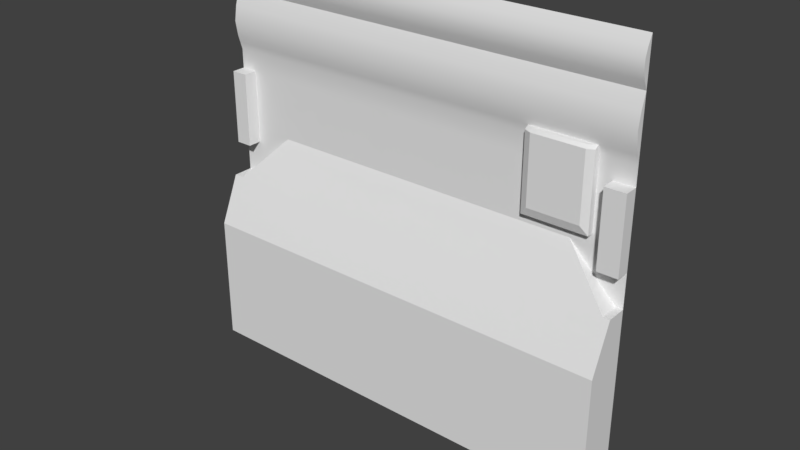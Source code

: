 # Source: maint2_7.blend  (saved by Blender 2.78.0; exported with 4.5.12 LTS)
import bpy
from mathutils import Matrix  # noqa: F401  (used for matrix-valued properties, if any)

bpy.ops.wm.read_factory_settings(use_empty=True)
scene = bpy.context.scene
scene.name = 'Scene'

# ---- collections
col_collection_1 = bpy.data.collections.new('Collection 1'); scene.collection.children.link(col_collection_1)

# ---- materials (node trees are filled in below, after node groups)
mat_maint2_1b = bpy.data.materials.new('maint2_1b')
mat_maint2_1b.alpha_threshold = 0.0
mat_maint2_1b.use_transparent_shadow = False
mat_maint2_1b.roughness = 0.5

# ---- material node trees

# ---- world
world_world = bpy.data.worlds.new('World'); scene.world = world_world
world_world.color = (0.05088, 0.05088, 0.05088)
world_world.use_sun_shadow = False
world_world.sun_shadow_jitter_overblur = 0.0
world_world.cycles.sampling_method = 'MANUAL'

# ---- meshes
me_maint2_8 = bpy.data.meshes.new('maint2_8')
me_maint2_8.from_pydata([(-0.5201, 1.246, 0.1199), (-0.5201, 1.28, 0.3128), (-0.5201, 1.28, 0.5399), (-0.5201, 1.28, 0.2398), (-0.5201, 1.28, 0.4997), (-0.5201, 1.28, 0.4798), (-0.5201, 1.28, 0.1998), (-0.5201, 1.28, 0.4401), (-0.5201, 1.25, 0.13), (-0.5201, 1.28, 0.4118), (-0.5201, 1.28, 0.5597), (0.5202, 1.28, 0.5399), (0.5202, 1.28, 0.4118), (0.5202, 1.28, 0.4798), (0.5202, 1.28, 0.1998), (0.5202, 1.28, 0.5597), (0.5202, 1.246, 0.1199), (0.5202, 1.28, 0.4401), (0.5202, 1.28, 0.4997), (0.5202, 1.28, 0.3128), (0.5202, 1.28, 0.2214), (0.5202, 1.25, 0.13), (-1.2, 1.28, 0.4997), (-1.2, 1.28, 0.4798), (-1.2, 1.28, 0.4401), (-1.2, 1.28, 0.4118), (-1.2, 1.28, 0.3128), (-1.2, 1.28, 0.2398), (-1.2, 1.28, 0.1998), (0.96, 1.28, 0.2398), (0.96, 1.28, 0.1998), (0.96, 1.28, 0.2214), (-1.28, 1.28, -1.28), (-1.28, 1.24, 1.176), (-1.28, 1.24, 0.412), (-1.28, 1.255, 0.4999), (-1.28, 1.28, 0.5859), (-1.28, 1.24, 0.8468), (-1.28, 1.28, 0.1302), (-1.28, 1.255, 0.2216), (-1.28, 1.24, 0.313), (-1.28, 1.28, -1.212), (-1.28, 1.16, -0.07996), (-1.28, 1.251, 0.48), (-1.28, 1.261, 0.2), (-1.28, 1.245, 0.4404), (-1.28, 1.252, 0.2401), (-1.28, 1.266, 0.5401), (-1.28, 1.2, 0.3128), (-1.28, 1.2, 0.4118), (-1.28, 1.2, 0.4798), (-1.28, 1.2, 0.4997), (-1.28, 1.2, 0.13), (-1.28, 1.2, 0.2398), (-1.28, 1.28, -0.4405), (-1.28, 1.28, -0.5335), (-1.28, 1.28, -0.6192), (-1.28, 1.28, -0.7049), (-1.28, 1.28, -0.7906), (-1.28, 1.28, -0.8764), (-1.28, 1.28, -0.9621), (-1.28, 1.28, -1.048), (-1.28, 1.04, -0.9962), (-1.28, 1.04, -0.9344), (-1.28, 1.04, -0.8726), (-1.28, 1.04, -0.8108), (-1.28, 1.04, -0.6871), (1.28, 1.212, -0.599), (1.28, 1.206, -0.6765), (1.28, 1.206, -0.74), (-1.28, 1.206, -0.74), (-1.28, 1.206, -0.6765), (-1.28, 1.206, -0.6076), (1.28, 1.04, -0.6201), (1.28, 1.04, -0.6871), (1.28, 1.04, -0.9962), (1.28, 1.28, -1.048), (1.28, 1.28, -0.9621), (1.28, 1.28, -0.8764), (1.28, 1.28, -0.7906), (1.28, 1.28, -0.7049), (1.28, 1.28, -0.6192), (1.28, 1.28, -0.5335), (1.28, 1.28, -0.4405), (1.28, 1.2, 0.1998), (1.28, 1.2, 0.13), (1.28, 1.2, 0.4798), (1.28, 1.2, 0.4118), (1.28, 1.266, 0.5401), (1.28, 1.28, 0.5599), (1.28, 1.252, 0.2401), (1.28, 1.245, 0.4404), (1.28, 1.261, 0.2), (1.28, 1.251, 0.48), (1.28, 1.04, -0.36), (1.28, 1.16, -0.07996), (1.28, 1.28, -1.133), (1.28, 1.28, -1.212), (1.28, 1.24, 0.313), (1.28, 1.255, 0.2216), (1.28, 1.28, 0.1302), (-1.28, 1.28, 0.1201), (-1.28, 1.28, 0.03884), (1.28, 1.254, 0.9337), (1.28, 1.254, 0.7598), (1.28, 1.28, 0.6729), (1.28, 1.255, 0.4999), (1.28, 1.24, 0.412), (1.28, 1.255, 1.228), (1.28, 1.24, 1.124), (1.28, 1.255, 1.073), (1.28, 1.28, 1.021), (1.28, 1.28, 1.28), (1.28, 1.28, -1.28), (-0.5201, 1.24, 0.8468), (-0.5201, 1.04, -0.8108), (-0.5201, 1.048, -0.3406), (-0.5201, 1.24, 1.176), (-0.5201, 1.254, 0.7598), (-0.5201, 1.28, -1.133), (-0.5201, 1.04, -0.8726), (-0.5201, 1.04, -0.36), (-0.5201, 1.24, 1.124), (-0.5201, 1.28, 0.6729), (-0.5201, 1.28, -1.212), (-0.5201, 1.04, -0.9344), (-0.5201, 1.04, -0.6201), (-0.5201, 1.211, 0.03884), (-0.5201, 1.255, 1.073), (-0.5201, 1.28, 1.021), (-0.5201, 1.28, -1.28), (-0.5201, 1.04, -0.9962), (-0.5201, 1.04, -0.6871), (-0.5201, 1.172, -0.05255), (-0.5201, 1.28, 1.28), (-0.5201, 1.254, 0.9337), (-0.5201, 1.04, -1.058), (-0.5201, 1.04, -0.7489), (-0.5201, 1.16, -0.07996), (-0.5201, 1.255, 1.228), (0.5202, 1.255, 1.073), (0.5202, 1.28, -1.212), (0.5202, 1.172, -0.05255), (0.5202, 1.254, 0.7598), (0.5202, 1.255, 1.228), (0.5202, 1.048, -0.3406), (0.5202, 1.04, -1.058), (0.5202, 1.24, 1.124), (0.5202, 1.28, -1.28), (0.5202, 1.211, 0.03884), (0.5202, 1.16, -0.07996), (0.5202, 1.24, 0.8468), (0.5202, 1.28, 1.28), (0.5202, 1.254, 0.9337), (0.5202, 1.28, 0.6729), (0.5202, 1.04, -0.36), (0.5202, 1.24, 1.176), (0.5202, 1.04, -1.12), (-1.2, 1.2, 0.5597), (-1.2, 1.2, 0.5399), (-1.2, 1.2, 0.4997), (-1.2, 1.2, 0.4798), (-1.2, 1.2, 0.4401), (-1.2, 1.2, 0.4118), (-1.2, 1.2, 0.3128), (-1.2, 1.2, 0.2398), (-1.2, 1.2, 0.2214), (-1.2, 1.2, 0.1998), (-1.2, 1.2, 0.13), (-1.2, 1.16, -0.07996), (-1.2, 1.048, -0.3406), (-1.2, 1.04, -0.36), (-1.2, 1.04, -0.6201), (-1.2, 1.04, -0.6871), (-1.2, 1.04, -0.7489), (-1.2, 1.04, -0.8108), (-1.2, 1.04, -0.8726), (-1.2, 1.04, -0.9344), (-1.2, 1.04, -0.9962), (-1.2, 1.04, -1.058), (-1.2, 1.04, -1.12), (-1.2, 1.28, -1.133), (-1.2, 1.28, -1.212), (-1.2, 1.28, -1.28), (1.16, 1.2, 0.3128), (1.16, 1.2, 0.1998), (0.96, 1.25, 0.13), (0.96, 1.048, -0.3406), (0.96, 1.172, -0.05255), (0.96, 1.28, -1.212), (0.96, 1.04, -1.058), (0.96, 1.16, -0.07996), (0.96, 1.28, -1.28), (0.96, 1.04, -0.36), (0.96, 1.211, 0.03884), (0.96, 1.28, 0.6729), (0.96, 1.255, 1.228), (0.96, 1.255, 1.073), (0.96, 1.254, 0.9337), (0.96, 1.24, 1.124), (0.96, 1.254, 0.7598), (0.96, 1.24, 1.176), (0.96, 1.28, 1.28), (0.96, 1.24, 0.8468), (-1.2, 1.255, 1.073), (-1.2, 1.28, 1.28), (-1.2, 1.28, 0.6729), (-1.2, 1.255, 1.228), (-1.2, 1.254, 0.9337), (-1.2, 1.254, 0.7598), (-1.2, 1.24, 1.176), (-1.2, 1.24, 1.124), (-1.2, 1.24, 0.8468), (-1.28, 1.28, -0.3571), (-1.28, 1.207, -0.5464), (-0.5201, 1.04, -0.5599), (0.5202, 1.04, -0.5599), (-1.2, 1.04, -0.5599), (-1.28, 1.276, -1.023), (-1.28, 1.04, -1.04), (1.28, 1.276, -1.023), (1.28, 1.04, -1.04), (-0.5201, 1.04, -1.04), (0.5202, 1.04, -1.04), (-1.2, 1.04, -1.04), (1.16, 1.28, 0.5399), (1.16, 1.28, 0.4118), (1.16, 1.28, 0.4798), (1.16, 1.28, 0.2398), (1.16, 1.28, 0.1998), (1.16, 1.28, 0.5597), (1.16, 1.28, 0.4401), (1.16, 1.28, 0.4997), (1.16, 1.28, 0.3128), (1.16, 1.2, 0.13), (1.16, 1.048, -0.3406), (1.16, 1.172, -0.05255), (1.16, 1.28, -1.212), (1.16, 1.04, -1.058), (1.16, 1.04, -0.8726), (1.16, 1.04, -0.9344), (1.16, 1.04, -1.12), (1.16, 1.16, -0.07996), (1.16, 1.28, -1.28), (1.16, 1.04, -0.8108), (1.16, 1.04, -0.36), (-1.195, 1.28, -0.05255), (1.16, 1.28, -1.133), (1.16, 1.28, 0.5598), (1.16, 1.246, 0.12), (1.16, 1.04, -0.5599), (-0.07554, 1.246, 0.1199), (-0.07554, 1.28, 0.3128), (-0.07554, 1.28, 0.5399), (-0.07554, 1.28, 0.4997), (-0.07554, 1.28, 0.4798), (-0.07554, 1.28, 0.1998), (-0.07554, 1.28, 0.4401), (-0.07554, 1.25, 0.13), (-0.07554, 1.28, 0.4118), (-0.07554, 1.28, 0.5597), (-0.07554, 1.04, -1.12), (-0.07554, 1.048, -0.3406), (-0.07554, 1.04, -0.36), (-0.07554, 1.28, -1.212), (-0.07554, 1.04, -0.9344), (-0.07554, 1.04, -0.6201), (-0.07554, 1.211, 0.03884), (-0.07554, 1.28, -1.28), (-0.07554, 1.04, -0.6871), (-0.07554, 1.172, -0.05255), (-0.07554, 1.04, -1.058), (-0.07554, 1.16, -0.07996), (-0.07554, 1.04, -1.04), (0.3801, 1.04, -1.04), (0.3801, 1.246, 0.1199), (0.3801, 1.28, 0.3128), (0.3801, 1.28, 0.5399), (0.3801, 1.28, 0.2398), (0.3801, 1.28, 0.4997), (0.3801, 1.28, 0.4798), (0.3801, 1.28, 0.1998), (0.3801, 1.28, 0.4401), (0.3801, 1.25, 0.13), (0.3801, 1.28, 0.4118), (0.3801, 1.28, 0.5597), (0.3801, 1.04, -1.12), (0.3801, 1.048, -0.3406), (0.3801, 1.28, -1.133), (0.3801, 1.04, -0.36), (0.3801, 1.28, -1.212), (0.3801, 1.211, 0.03884), (0.3801, 1.28, -1.28), (0.3801, 1.172, -0.05255), (0.3801, 1.04, -1.058), (0.3801, 1.16, -0.07996), (0.96, 1.04, -0.8108), (0.5202, 1.04, -0.8108), (0.96, 1.04, -0.9344), (0.5202, 1.04, -0.9344), (0.96, 1.04, -0.6201), (0.5202, 1.04, -0.6201), (0.96, 1.04, -0.7489), (0.5202, 1.04, -0.7489), (0.96, 1.04, -0.8726), (0.5202, 1.04, -0.8726), (0.96, 1.04, -0.9962), (0.5202, 1.04, -0.9962), (0.96, 1.04, -0.6871), (0.5202, 1.04, -0.6871), (1.16, 1.04, -0.9962), (1.16, 1.04, -0.7489), (1.16, 1.04, -0.6871), (1.16, 1.04, -0.6201), (0.96, 1.04, -0.5599), (0.3801, 1.04, -0.5599), (0.96, 1.04, -1.04), (1.16, 1.04, -1.04), (0.3801, 1.04, -0.8108), (-0.07554, 1.04, -0.8108), (0.3801, 1.04, -0.8726), (-0.07554, 1.04, -0.8726), (0.3801, 1.04, -0.9344), (0.3801, 1.04, -0.6201), (0.3801, 1.04, -0.9962), (-0.07554, 1.04, -0.9962), (0.3801, 1.04, -0.6871), (0.3801, 1.04, -0.7489), (-0.07554, 1.04, -0.7489), (-0.07554, 1.04, -0.5599), (0.256, 1.246, 0.1199), (0.256, 1.28, 0.3128), (0.256, 1.28, 0.5399), (0.256, 1.28, 0.2398), (0.256, 1.28, 0.4997), (0.256, 1.28, 0.4798), (0.256, 1.28, 0.1998), (0.256, 1.28, 0.4401), (0.256, 1.25, 0.13), (0.256, 1.28, 0.4118), (0.256, 1.28, 0.5597), (0.256, 1.04, -1.12), (0.256, 1.048, -0.3406), (0.256, 1.28, -1.133), (0.256, 1.04, -0.36), (0.256, 1.28, -1.212), (0.256, 1.211, 0.03884), (0.256, 1.28, -1.28), (0.256, 1.172, -0.05255), (0.256, 1.04, -1.058), (0.256, 1.16, -0.07996), (0.256, 1.04, -1.04), (0.256, 1.04, -0.8108), (0.256, 1.04, -0.8726), (0.256, 1.04, -0.9344), (0.256, 1.04, -0.6201), (0.256, 1.04, -0.9962), (0.256, 1.04, -0.6871), (0.256, 1.04, -0.7489), (0.256, 1.04, -0.5599), (0.256, 1.28, 1.28), (0.256, 1.255, 1.228), (0.256, 1.254, 0.7598), (0.256, 1.255, 1.073), (0.256, 1.24, 1.176), (0.256, 1.24, 1.124), (0.256, 1.254, 0.9337), (0.256, 1.28, 0.6729), (0.256, 1.24, 0.8468), (-1.28, 1.126, -0.1604), (1.28, 1.257, -0.6565), (1.28, 1.259, -0.4894), (1.28, 1.255, -1.129), (1.28, 1.257, -0.5776), (-1.28, 1.257, -0.4921), (-1.28, 1.257, -0.5776), (-1.28, 1.257, -0.6565), (-1.28, 1.255, -1.129), (-0.5201, 1.126, -0.1604), (-0.5201, 1.255, -1.129), (0.5202, 1.126, -0.1604), (0.5202, 1.255, -1.129), (-1.2, 1.255, -1.129), (-1.2, 1.126, -0.1604), (0.96, 1.126, -0.1604), (0.96, 1.255, -1.129), (1.28, 1.255, -0.9726), (1.28, 1.255, -0.8159), (1.28, 1.255, -1.051), (1.28, 1.255, -0.8943), (1.28, 1.255, -0.7376), (-1.28, 1.255, -0.7376), (-1.28, 1.255, -0.8159), (-1.28, 1.255, -0.8943), (-1.28, 1.255, -0.9726), (-1.28, 1.255, -1.051), (-1.28, 1.258, -0.4155), (-1.28, 1.253, -1.028), (1.28, 1.253, -1.028), (1.16, 1.255, -1.129), (1.16, 1.126, -0.1604), (-0.07554, 1.255, -1.129), (-0.07554, 1.126, -0.1604), (0.3801, 1.255, -1.129), (0.3801, 1.126, -0.1604), (0.256, 1.126, -0.1604), (0.256, 1.255, -1.129), (-1.28, 1.143, -0.1202), (1.28, 1.269, -0.6379), (1.28, 1.269, -0.465), (1.28, 1.269, -0.5556), (-1.28, 1.269, -0.4663), (-1.28, 1.269, -0.5556), (-1.28, 1.269, -0.6379), (-0.5201, 1.268, -1.131), (0.5202, 1.268, -1.131), (-1.2, 1.268, -1.131), (0.96, 1.268, -1.131), (1.28, 1.268, -0.9673), (1.28, 1.268, -0.8033), (1.28, 1.268, -1.049), (1.28, 1.268, -0.8853), (1.28, 1.268, -0.7213), (-1.28, 1.268, -0.7213), (-1.28, 1.268, -0.8033), (-1.28, 1.268, -0.8853), (-1.28, 1.268, -0.9673), (-1.28, 1.268, -1.049), (-1.28, 1.269, -0.3863), (-1.28, 1.264, -1.026), (1.16, 1.268, -1.131), (-0.07554, 1.268, -1.131), (0.3801, 1.268, -1.131), (0.256, 1.268, -1.131), (-1.28, 1.268, -1.131), (-0.5201, 1.143, -0.1202), (0.5202, 1.143, -0.1202), (-1.2, 1.143, -0.1202), (0.96, 1.143, -0.1202), (1.28, 1.264, -1.026), (1.16, 1.143, -0.1202), (-0.07554, 1.143, -0.1202), (0.3801, 1.143, -0.1202), (0.256, 1.143, -0.1202), (1.28, 1.266, 0.72), (-0.5201, 1.266, 0.72), (0.5202, 1.266, 0.72), (0.96, 1.266, 0.72), (-1.2, 1.266, 0.72), (0.256, 1.266, 0.72), (-0.07554, 1.24, 1.124), (-0.07554, 1.255, 1.228), (-0.07554, 1.255, 1.073), (-0.07554, 1.254, 0.7598), (-0.07554, 1.266, 0.72), (-0.07554, 1.24, 1.176), (-0.07554, 1.24, 0.8468), (-0.07554, 1.28, 0.6729), (-0.07554, 1.254, 0.9337), (-0.07554, 1.28, 1.28), (-1.183, 1.28, 0.13), (-1.183, 1.28, 0.1998), (-1.183, 1.28, 0.2214), (-1.183, 1.28, 0.4401), (-1.183, 1.28, 0.4997), (-1.183, 1.28, 0.5399), (-1.183, 1.2, 0.13), (-1.183, 1.2, 0.1199), (-1.183, 1.2, 0.1998), (-1.183, 1.2, 0.4118), (-1.183, 1.2, 0.4997), (1.042, 1.28, 0.2398), (1.042, 1.28, 0.1998), (1.042, 1.28, 0.2214), (-1.103, 1.28, 0.03884), (1.042, 1.048, -0.3406), (1.042, 1.172, -0.05255), (1.042, 1.28, -1.212), (1.042, 1.04, -1.058), (1.042, 1.16, -0.07996), (1.042, 1.28, -1.28), (1.042, 1.04, -0.36), (1.042, 1.211, 0.03884), (1.042, 1.28, -1.133), (-1.2, 1.28, 0.13), (1.042, 1.04, -0.5599), (1.042, 1.04, -1.04), (1.042, 1.04, -0.9962), (1.042, 1.04, -0.8726), (1.042, 1.04, -0.9344), (1.042, 1.04, -0.7489), (1.042, 1.04, -0.6871), (1.042, 1.04, -0.6201), (1.042, 1.04, -0.8108), (1.042, 1.126, -0.1604), (1.042, 1.255, -1.129), (1.042, 1.268, -1.131), (1.042, 1.143, -0.1202), (1.081, 1.04, -0.5599), (1.081, 1.04, -1.04), (1.081, 1.126, -0.1604), (1.081, 1.255, -1.129), (1.081, 1.268, -1.131), (1.081, 1.143, -0.1202), (1.081, 1.28, 0.5399), (1.081, 1.28, 0.4118), (1.081, 1.28, 0.4798), (1.081, 1.28, 0.2398), (1.081, 1.28, 0.1998), (1.081, 1.28, 0.5597), (1.081, 1.28, 0.4401), (1.081, 1.28, 0.4997), (1.081, 1.28, 0.3128), (1.081, 1.048, -0.3406), (1.081, 1.172, -0.05255), (1.081, 1.28, -1.212), (1.081, 1.04, -1.058), (-1.28, 1.28, -0.05255), (1.081, 1.16, -0.07996), (1.081, 1.28, -1.28), (1.081, 1.04, -0.36), (1.081, 1.211, 0.03884), (1.081, 1.04, -0.9962), (1.081, 1.04, -0.8726), (1.081, 1.04, -0.9344), (1.081, 1.04, -0.7489), (1.081, 1.04, -0.6871), (1.081, 1.04, -0.6201), (1.081, 1.04, -0.8108), (1.16, 1.2, 0.2398), (0.719, 1.28, 0.2214), (-0.6546, 1.28, 0.4118), (-0.6642, 1.28, 0.2398), (-0.7166, 1.28, 0.3128), (-0.7166, 1.28, 0.3506), (-0.7166, 1.28, 0.2837), (0.5202, 1.28, 0.3506), (0.3801, 1.28, 0.3506), (0.256, 1.28, 0.3506), (-0.5201, 1.28, 0.3506), (-0.07554, 1.28, 0.3506), (-0.07554, 1.28, 0.2398), (-0.07554, 1.28, 0.2214), (-0.5201, 1.28, 0.2214), (0.7305, 1.28, 0.2398), (0.5202, 1.28, 0.2398), (-1.2, 1.25, 0.13), (-1.2, 1.28, 0.1199), (-1.2, 1.28, 0.2214), (-1.2, 1.28, 0.5399), (-1.2, 1.28, 0.5597), (1.16, 1.2, 0.5597), (0.96, 1.246, 0.1199), (-1.28, 1.255, 1.228), (-1.28, 1.28, 1.28), (-1.28, 1.254, 0.9337), (-1.28, 1.28, 1.021), (-1.28, 1.255, 1.073), (-1.28, 1.24, 1.124), (-1.28, 1.266, 0.72), (-1.28, 1.254, 0.7598), (-1.28, 1.04, -0.36), (-1.28, 1.048, -0.3406), (-1.28, 1.2, 0.5597), (-1.28, 1.28, 0.5599), (-1.28, 1.2, 0.1199), (-1.28, 1.246, 0.1201), (-1.28, 1.2, 0.1998), (-1.28, 1.2, 0.2214), (-1.28, 1.2, 0.4401), (-1.28, 1.2, 0.5399), (-1.28, 1.04, -1.12), (-1.28, 1.04, -1.058), (-1.28, 1.04, -0.7489), (-1.28, 1.04, -0.6201), (-1.28, 1.04, -0.5646), (1.28, 1.04, -0.7489), (1.28, 1.04, -0.8726), (1.28, 1.04, -0.8108), (1.28, 1.04, -0.9344), (1.28, 1.2, 0.5399), (1.28, 1.2, 0.5597), (1.28, 1.2, 0.4401), (1.28, 1.2, 0.1199), (1.28, 1.2, 0.3128), (1.28, 1.246, 0.1201), (1.28, 1.04, -1.12), (1.28, 1.048, -0.3406), (1.28, 1.2, 0.4997), (1.28, 1.2, 0.2214), (1.28, 1.2, 0.2398), (1.28, 1.04, -0.5599), (1.28, 1.143, -0.1202), (1.28, 1.24, 0.8468), (1.28, 1.28, 0.5859), (1.28, 1.24, 1.176), (1.28, 1.04, -1.058), (-1.2, 1.2, 0.1199), (-1.28, 1.28, -1.133), (-1.2, 1.28, 1.021), (-0.5201, 1.04, -1.12), (-0.07554, 1.28, -1.133), (-0.07554, 1.28, 1.021), (0.96, 1.28, 1.021), (0.5202, 1.28, 1.021), (0.96, 1.28, -1.133), (0.5202, 1.28, -1.133), (0.96, 1.04, -1.12), (1.16, 1.2, 0.4118), (1.042, 1.04, -1.12), (1.16, 1.2, 0.1199), (0.256, 1.28, 0.2214), (0.3801, 1.28, 0.2214), (0.256, 1.28, 1.021), (1.28, 1.268, -1.131), (1.28, 1.126, -0.1604), (-1.28, 1.28, 0.6729), (-1.183, 1.28, 0.1199), (-1.183, 1.28, 0.2398), (-1.183, 1.28, 0.3128), (-1.183, 1.28, 0.4118), (-1.183, 1.28, 0.4798), (-1.183, 1.28, 0.5597), (-1.183, 1.2, 0.2214), (-1.183, 1.2, 0.2398), (-1.183, 1.2, 0.3128), (-1.183, 1.2, 0.4401), (-1.183, 1.2, 0.4798), (-1.183, 1.2, 0.5399), (-1.183, 1.2, 0.5597), (1.081, 1.04, -1.12), (1.081, 1.28, -1.133), (1.16, 1.246, 0.1199), (-0.6422, 1.28, 0.2214), (1.16, 1.2, 0.4798), (1.16, 1.2, 0.4401), (1.16, 1.2, 0.4997), (1.16, 1.2, 0.5399), (1.081, 1.228, 0.07814), (1.212, 1.172, -0.05255), (1.03, 1.25, 0.13), (0.96, 1.28, 0.1996), (1.24, 1.16, -0.07996), (1.16, 1.194, -0.0004516), (1.042, 1.245, 0.1177), (1.04, 1.246, 0.1199), (1.121, 1.211, 0.03884), (-1.022, 1.246, 0.1199), (-1.195, 1.172, -0.05255), (-1.2, 1.17, -0.05782), (-0.9424, 1.28, 0.1998), (-1.012, 1.25, 0.13), (-1.103, 1.211, 0.03884), (-1.222, 1.16, -0.07996), (-1.28, 1.28, -0.07996), (1.28, 1.28, -0.07996), (1.042, 1.28, 0.1998), (0.96, 1.28, 0.1998), (1.28, 1.28, 0.1201), (1.28, 1.28, 0.1302), (1.28, 1.28, -0.05255), (1.28, 1.28, 0.03884), (1.28, 1.28, -0.07996), (1.16, 1.28, 0.03884), (1.081, 1.28, 0.1998), (1.081, 1.28, 0.13), (1.042, 1.28, 0.13), (1.042, 1.28, 0.1199), (1.16, 1.28, 0.1998), (1.16, 1.28, 0.13), (1.081, 1.28, 0.12), (1.042, 1.28, 0.1177), (1.16, 1.28, 0.12), (1.081, 1.28, 0.07814), (1.16, 1.28, 0.1199), (1.212, 1.28, -0.05255), (1.03, 1.28, 0.13), (0.96, 1.28, 0.1996), (1.24, 1.28, -0.07996), (1.16, 1.28, -0.0004516), (1.04, 1.28, 0.1199), (1.121, 1.28, 0.03884), (-1.012, 1.28, 0.13), (-0.9424, 1.28, 0.1998), (-1.2, 1.28, 0.1998), (-1.022, 1.28, 0.1199), (-1.28, 1.28, -0.07996), (-1.28, 1.28, 0.1302), (-1.222, 1.28, -0.07996), (-1.2, 1.28, -0.05782), (1.081, 1.266, 0.72), (1.081, 1.28, 0.6729), (0.6983, 1.28, 0.4401), (0.6983, 1.28, 0.4997), (0.6983, 1.28, 0.4118), (0.6983, 1.28, 0.4798), (0.6983, 1.28, 0.5597), (0.6983, 1.28, 0.6729), (0.6983, 1.28, 0.2398), (0.6983, 1.28, 0.3128), (0.6983, 1.28, 0.3506), (0.6983, 1.28, 0.5399), (0.6983, 1.266, 0.72), (1.042, 1.28, 0.2615), (0.96, 1.28, 0.2615), (1.081, 1.28, 0.2615), (0.744, 1.28, 0.2615), (0.6983, 1.28, 0.2615), (1.042, 1.266, 0.72), (0.7402, 1.266, 0.72), (1.042, 1.22, 0.4118), (0.6983, 1.24, 0.7044), (1.042, 1.22, 0.4798), (1.042, 1.22, 0.7044), (1.042, 1.22, 0.5597), (1.042, 1.22, 0.3128), (0.96, 1.22, 0.3128), (1.042, 1.22, 0.6729), (0.96, 1.24, 0.72), (0.7402, 1.24, 0.72), (1.081, 1.24, 0.5399), (1.042, 1.22, 0.5399), (1.081, 1.24, 0.4798), (1.081, 1.24, 0.4997), (1.042, 1.22, 0.4997), (1.042, 1.22, 0.4401), (1.042, 1.24, 0.2615), (1.081, 1.24, 0.4118), (1.081, 1.24, 0.4401), (1.081, 1.24, 0.3128), (1.081, 1.24, 0.2615), (0.7402, 1.22, 0.375), (0.744, 1.24, 0.2615), (0.776, 1.22, 0.3128), (0.7402, 1.22, 0.7044), (0.7402, 1.22, 0.3506), (1.081, 1.24, 0.5597), (1.081, 1.24, 0.7044), (0.7402, 1.22, 0.4118), (1.042, 1.24, 0.72), (1.081, 1.24, 0.6729), (0.7402, 1.22, 0.4401), (0.6983, 1.24, 0.4401), (0.7402, 1.22, 0.4997), (0.6983, 1.24, 0.4997), (0.6983, 1.24, 0.4118), (0.7402, 1.22, 0.4798), (0.6983, 1.24, 0.4798), (0.7402, 1.22, 0.5597), (0.6983, 1.24, 0.5597), (0.7402, 1.22, 0.6729), (0.6983, 1.24, 0.6729), (0.7402, 1.22, 0.3128), (0.6983, 1.24, 0.3128), (0.7402, 1.22, 0.5399), (0.6983, 1.24, 0.5399), (0.6983, 1.24, 0.3506), (0.6983, 1.24, 0.2615), (0.96, 1.24, 0.2615), (-0.07554, 1.28, 0.1998), (-0.5201, 1.28, 0.1998), (1.16, 1.2, 0.2398), (1.16, 1.2, 0.1998), (-1.2, 1.28, 0.5597), (-1.2, 1.28, 0.5597), (-1.2, 1.28, 0.5399), (1.042, 1.28, 0.1998), (1.042, 1.28, 0.1998), (0.96, 1.28, 0.1998), (0.96, 1.28, 0.1998), (0.96, 1.28, 0.1998), (-1.28, 1.255, 1.228), (-1.28, 1.28, 1.28), (-1.28, 1.254, 0.9337), (-1.28, 1.28, 1.021), (-1.28, 1.28, 1.021), (-1.28, 1.28, 1.021), (-1.28, 1.255, 1.073), (-1.28, 1.24, 1.124), (-1.28, 1.266, 0.72), (-1.28, 1.254, 0.7598), (-1.28, 1.04, -0.36), (-1.28, 1.04, -0.36), (-1.28, 1.048, -0.3406), (-1.28, 1.2, 0.1998), (-1.28, 1.2, 0.2214), (-1.28, 1.04, -0.8108), (-1.28, 1.04, -0.7489), (-1.28, 1.04, -0.5646), (1.28, 1.04, -0.8726), (1.28, 1.04, -0.8108), (1.28, 1.2, 0.5399), (1.28, 1.2, 0.5597), (1.28, 1.2, 0.5597), (1.28, 1.2, 0.4997), (1.28, 1.2, 0.2214), (1.28, 1.2, 0.2398), (1.28, 1.2, 0.3128), (1.28, 1.04, -0.9344), (-1.222, 1.28, -0.07996), (-1.222, 1.28, -0.07996), (-1.28, 1.28, -0.07996), (1.28, 1.04, -1.12), (1.28, 1.04, -1.12), (1.28, 1.04, -1.058), (-1.2, 1.04, -0.36), (-0.07554, 1.04, -0.36), (-0.5201, 1.04, -0.36), (0.96, 1.28, -1.133), (0.5202, 1.28, -1.133), (0.96, 1.04, -0.36), (0.5202, 1.04, -0.36), (-1.2, 1.28, 0.1998), (-1.2, 1.28, 0.1998), (-1.2, 1.28, 0.1998), (-1.2, 1.28, 0.1998), (-1.2, 1.28, 0.1998), (-1.2, 1.28, 0.1998), (-0.5201, 1.28, -1.133), (-1.2, 1.28, -1.133), (-1.222, 1.16, -0.07996), (-1.222, 1.16, -0.07996), (1.16, 1.28, 0.3128), (1.16, 1.28, 0.2398), (1.16, 1.28, 0.1998), (1.16, 1.28, 0.1998), (1.042, 1.04, -1.12), (0.96, 1.04, -1.12), (1.042, 1.04, -0.36), (1.28, 1.04, -0.6201), (1.28, 1.04, -0.5599), (1.28, 1.2, 0.1199), (1.28, 1.2, 0.1199), (1.16, 1.2, 0.1199), (1.16, 1.2, 0.1199), (1.081, 1.28, 0.1998), (1.081, 1.28, 0.1998), (1.081, 1.28, 0.1998), (1.081, 1.28, 0.1998), (1.16, 1.246, 0.12), (1.16, 1.28, 0.5598), (1.16, 1.28, 0.5598), (1.16, 1.2, 0.5597), (1.16, 1.2, 0.5597), (1.16, 1.2, 0.3128), (1.16, 1.2, 0.4118), (1.16, 1.2, 0.4798), (1.16, 1.2, 0.4401), (1.16, 1.2, 0.4997), (1.16, 1.2, 0.13), (1.16, 1.2, 0.5399), (0.256, 1.28, 0.1998), (0.256, 1.04, -0.36), (0.5202, 1.28, 0.1998), (0.3801, 1.28, 0.1998), (0.3801, 1.04, -0.36), (0.3801, 1.04, -1.12), (0.256, 1.04, -1.12), (1.28, 1.048, -0.3406), (1.28, 1.126, -0.1604), (-1.28, 1.28, -1.133), (-1.28, 1.28, -1.133), (-1.28, 1.268, -1.131), (0.7402, 1.266, 0.72), (0.96, 1.266, 0.72), (0.256, 1.28, 1.021), (0.256, 1.28, 1.021), (-0.07554, 1.28, 1.021), (-0.07554, 1.28, 1.021), (-1.183, 1.28, 0.3128), (-1.183, 1.28, 0.2398), (-1.183, 1.28, 0.4118), (-1.183, 1.28, 0.5597), (-1.183, 1.28, 0.5597), (-1.183, 1.28, 0.5399), (-1.183, 1.2, 0.2398), (-1.183, 1.2, 0.2214), (-1.183, 1.2, 0.3128), (-1.183, 1.2, 0.4798), (-1.183, 1.2, 0.4401), (-1.183, 1.2, 0.5597), (-1.183, 1.2, 0.5597), (-1.2, 1.2, 0.5597), (1.081, 1.04, -1.12), (1.081, 1.04, -0.36), (1.042, 1.28, 0.1998), (1.042, 1.28, 0.1998), (0.96, 1.28, 0.1998), (0.96, 1.28, 0.1998), (1.16, 1.04, -0.36), (1.081, 1.28, 0.4997), (1.081, 1.28, 0.5399), (0.96, 1.28, 0.1996), (0.96, 1.28, 0.1996), (0.96, 1.28, 0.1996), (0.96, 1.28, 0.1996), (1.081, 1.28, 0.4798), (1.081, 1.28, 0.4118), (1.081, 1.28, 0.4401), (1.081, 1.28, 0.3128), (1.081, 1.28, 0.2615), (1.081, 1.28, 0.2615), (-1.2, 1.28, 0.1199), (-1.2, 1.28, 0.1199), (-1.2, 1.28, 0.1199), (-1.183, 1.28, 0.1199), (-1.183, 1.28, 0.1199), (-1.2, 1.28, 0.3128), (-1.2, 1.28, 0.2398), (-1.2, 1.28, 0.4118), (-1.2, 1.28, 0.4401), (-1.2, 1.28, 0.4798), (-1.2, 1.28, 0.4997), (-1.28, 1.28, 0.5599), (-1.28, 1.28, 0.5599), (-1.28, 1.2, 0.3128), (-1.28, 1.2, 0.4118), (-1.28, 1.2, 0.2398), (-1.28, 1.2, 0.4798), (-1.28, 1.2, 0.4997), (-1.2, 1.04, -1.12), (-1.28, 1.04, -1.12), (-1.28, 1.04, -1.12), (-1.28, 1.04, -1.04), (-1.28, 1.04, -0.9962), (-1.28, 1.04, -0.9344), (-1.28, 1.04, -0.8726), (1.28, 1.04, -0.6871), (1.28, 1.04, -1.04), (1.28, 1.04, -0.9962), (1.28, 1.2, 0.13), (1.28, 1.2, 0.1998), (1.28, 1.28, 0.5599), (1.28, 1.28, 0.5599), (1.28, 1.266, 0.72), (1.28, 1.254, 0.7598), (1.28, 1.28, 0.6729), (-1.28, 1.255, -1.129), (1.28, 1.254, 0.9337), (1.28, 1.28, 1.021), (1.28, 1.28, 1.021), (1.28, 1.28, 1.021), (1.28, 1.255, 1.228), (1.28, 1.28, 1.28), (1.28, 1.255, 1.073), (1.28, 1.24, 1.124), (-0.5201, 1.28, 1.021), (-0.5201, 1.28, 1.021), (1.042, 1.28, -1.133), (1.16, 1.28, 0.1998), (1.16, 1.28, 0.1998), (1.28, 1.28, -1.133), (1.28, 1.28, -1.133), (1.16, 1.28, -1.133), (1.28, 1.268, -1.131), (1.081, 1.28, -1.133), (0.3801, 1.28, -1.133), (0.256, 1.28, -1.133), (-1.183, 1.28, 0.1998), (-1.183, 1.28, 0.1998), (-1.183, 1.28, 0.13), (-1.183, 1.28, 0.13), (-1.183, 1.28, 0.2214), (-1.183, 1.28, 0.4997), (-1.183, 1.2, 0.13), (-1.183, 1.2, 0.1199), (-1.183, 1.2, 0.1199), (-1.183, 1.2, 0.1998), (-0.9424, 1.28, 0.1998), (-0.9424, 1.28, 0.1998), (-0.9424, 1.28, 0.1998), (-1.2, 1.25, 0.13), (-1.2, 1.25, 0.13), (-1.2, 1.28, 0.2214), (-1.28, 1.24, 1.176), (-1.28, 1.24, 0.8468), (-0.9424, 1.28, 0.1998), (-0.9424, 1.28, 0.1998), (-1.28, 1.143, -0.1202), (-1.28, 1.16, -0.07996), (-1.28, 1.16, -0.07996), (-1.28, 1.2, 0.5597), (-1.28, 1.2, 0.5597), (-1.28, 1.2, 0.1199), (-1.28, 1.2, 0.1199), (-1.28, 1.246, 0.1201), (-1.28, 1.2, 0.13), (-1.28, 1.2, 0.4401), (-1.28, 1.2, 0.5399), (-1.28, 1.04, -1.058), (-1.28, 1.04, -0.6871), (-1.28, 1.04, -0.6201), (1.28, 1.04, -0.7489), (1.28, 1.2, 0.4118), (1.28, 1.2, 0.4401), (1.28, 1.2, 0.4798), (1.28, 1.246, 0.1201), (1.28, 1.255, -1.129), (1.28, 1.04, -0.36), (1.28, 1.04, -0.36), (1.28, 1.143, -0.1202), (1.28, 1.16, -0.07996), (1.28, 1.16, -0.07996), (1.28, 1.24, 0.8468), (1.28, 1.28, 0.5859), (1.28, 1.24, 1.176), (-1.2, 1.2, 0.1199), (-1.2, 1.28, 1.021), (-1.2, 1.28, 1.021), (-0.07554, 1.04, -1.12), (-0.5201, 1.04, -1.12), (-0.07554, 1.28, -1.133), (0.96, 1.28, 1.021), (0.96, 1.28, 1.021), (0.5202, 1.28, 1.021), (0.5202, 1.28, 1.021), (0.5202, 1.04, -1.12), (1.16, 1.04, -1.12), (-1.28, 1.126, -0.1604), (-1.28, 1.28, 0.6729), (-1.183, 1.28, 0.4401), (-1.183, 1.28, 0.4798), (-1.183, 1.2, 0.4118), (-1.183, 1.2, 0.4997), (-1.183, 1.2, 0.5399), (1.28, 1.28, 0.1201), (1.28, 1.28, 0.1201), (1.081, 1.28, 0.5597), (-1.2, 1.28, 0.13), (1.16, 1.28, 0.4118), (1.16, 1.28, 0.5597), (1.16, 1.28, 0.5399), (1.16, 1.28, 0.4401), (1.16, 1.28, 0.4798), (1.16, 1.28, 0.4997), (1.24, 1.16, -0.07996), (1.24, 1.16, -0.07996), (1.04, 1.246, 0.1199), (1.03, 1.25, 0.13), (1.16, 1.194, -0.0004516), (1.121, 1.211, 0.03884), (1.212, 1.172, -0.05255), (1.042, 1.245, 0.1177), (1.081, 1.228, 0.07814), (-1.022, 1.246, 0.1199), (-1.012, 1.25, 0.13), (-1.103, 1.211, 0.03884), (-1.195, 1.172, -0.05255), (-1.2, 1.17, -0.05782), (1.16, 1.28, 0.13), (1.16, 1.28, 0.12), (1.16, 1.28, 0.1199), (1.28, 1.28, -0.07996), (1.24, 1.28, -0.07996), (1.24, 1.28, -0.07996), (1.04, 1.28, 0.1199), (1.03, 1.28, 0.13), (1.16, 1.28, -0.0004516), (1.121, 1.28, 0.03884), (1.212, 1.28, -0.05255), (1.042, 1.28, 0.1177), (1.081, 1.28, 0.07814), (-1.28, 1.28, 0.1201), (-1.28, 1.28, 0.1201), (-1.022, 1.28, 0.1199), (-1.012, 1.28, 0.13), (-1.103, 1.28, 0.03884), (-1.195, 1.28, -0.05255), (-1.2, 1.28, -0.05782), (1.042, 1.266, 0.72), (1.081, 1.266, 0.72), (1.081, 1.266, 0.72), (1.081, 1.266, 0.72), (1.081, 1.28, 0.6729), (0.6983, 1.28, 0.3506), (0.6983, 1.28, 0.4118), (0.6983, 1.28, 0.3128), (0.6983, 1.28, 0.5399), (0.6983, 1.28, 0.5597), (0.6983, 1.28, 0.4401), (0.6983, 1.28, 0.6729), (0.6983, 1.266, 0.72), (0.6983, 1.266, 0.72), (0.6983, 1.266, 0.72), (0.6983, 1.28, 0.4997), (0.6983, 1.28, 0.4798), (0.6983, 1.28, 0.2615), (0.6983, 1.28, 0.2615), (0.744, 1.28, 0.2615), (1.042, 1.28, 0.2615), (0.96, 1.28, 0.2615), (1.081, 1.24, 0.2615), (1.081, 1.24, 0.2615), (1.081, 1.24, 0.2615), (0.6983, 1.24, 0.2615), (0.6983, 1.24, 0.2615), (0.6983, 1.24, 0.2615), (1.042, 1.22, 0.3128), (1.042, 1.22, 0.3128), (0.96, 1.22, 0.3128), (0.7402, 1.24, 0.72), (0.96, 1.24, 0.72), (1.081, 1.24, 0.6729), (1.081, 1.24, 0.7044), (1.081, 1.24, 0.7044), (1.042, 1.22, 0.7044), (1.042, 1.22, 0.7044), (0.7402, 1.22, 0.7044), (0.7402, 1.22, 0.7044), (1.042, 1.22, 0.6729), (1.042, 1.22, 0.5399), (1.042, 1.22, 0.5597), (1.042, 1.22, 0.4997), (1.042, 1.22, 0.4798), (1.042, 1.22, 0.4118), (1.042, 1.22, 0.4401), (1.081, 1.24, 0.4997), (1.081, 1.24, 0.5399), (1.081, 1.24, 0.4798), (1.081, 1.24, 0.4118), (1.081, 1.24, 0.4401), (1.081, 1.24, 0.3128), (0.6983, 1.24, 0.7044), (0.6983, 1.24, 0.7044), (1.042, 1.24, 0.72), (0.6983, 1.24, 0.6729), (1.081, 1.24, 0.5597), (0.776, 1.22, 0.3128), (0.6983, 1.24, 0.3506), (0.6983, 1.24, 0.4118), (0.6983, 1.24, 0.3128), (0.6983, 1.24, 0.5399), (0.6983, 1.24, 0.5597), (0.6983, 1.24, 0.4401), (0.6983, 1.24, 0.4997), (0.6983, 1.24, 0.4798), (0.744, 1.24, 0.2615), (1.042, 1.24, 0.2615), (0.96, 1.24, 0.2615), (0.7402, 1.22, 0.3128), (0.7402, 1.22, 0.3128), (0.7402, 1.22, 0.6729), (0.7402, 1.22, 0.3506), (0.7402, 1.22, 0.375), (0.7402, 1.22, 0.4118), (0.7402, 1.22, 0.4997), (0.7402, 1.22, 0.5399), (0.7402, 1.22, 0.5597), (0.7402, 1.22, 0.4798), (0.7402, 1.22, 0.4401)], [(1014, 154), (129, 123), (195, 603), (206, 599), (367, 613), (457, 602)], [(763, 765, 2, 10), (765, 912, 4, 2), (912, 23, 5, 4), (23, 910, 7, 5), (910, 25, 531, 9, 7), (25, 26, 533, 534, 531), (26, 27, 532, 535, 533), (27, 973, 633, 532), (973, 815, 968, 760, 543, 633), (902, 566, 101), (284, 12, 17, 282), (275, 16, 21, 283), (282, 17, 13, 280), (283, 21, 853, 854), (280, 13, 18, 279), (281, 14, 20, 612), (279, 18, 11, 277), (612, 20, 545, 278), (277, 11, 15, 285), (278, 545, 19, 276), (276, 19, 536, 537), (16, 552, 186, 21), (545, 698, 1086, 1076, 19), (19, 1076, 1074, 536), (17, 1079, 1085, 13), (12, 1075, 1079, 17), (13, 1085, 1084, 18), (21, 186, 895, 770, 853), (18, 1084, 1077, 11), (14, 768, 31, 530, 20), (11, 1077, 1078, 15), (20, 530, 544, 698, 545), (771, 772, 775, 777, 778, 33), (427, 61, 860, 862), (34, 45, 43, 35, 47, 564, 38, 44, 39, 46, 40), (773, 774, 616, 779, 780, 37), (39, 785, 53, 46), (47, 988, 981, 564), (34, 49, 987, 45), (46, 53, 48, 40), (44, 784, 785, 39), (985, 983, 52, 38), (38, 52, 784, 44), (35, 51, 988, 47), (45, 987, 50, 43), (43, 50, 51, 35), (40, 48, 49, 34), (98, 107, 87, 797), (93, 106, 794, 86), (91, 93, 86, 994), (106, 88, 791, 794), (100, 92, 84, 85), (996, 100, 85, 832), (92, 99, 795, 84), (90, 98, 797, 796), (107, 91, 994, 87), (88, 933, 792, 791), (99, 90, 796, 795), (103, 1003, 104, 444, 936, 939), (98, 90, 99, 92, 100, 1004, 933, 88, 106, 93, 91, 107), (420, 614, 952, 76), (108, 1005, 109, 110, 940, 112), (73, 74, 68, 67), (74, 992, 69, 68), (992, 578, 69), (428, 213, 54, 411), (991, 72, 71, 66), (66, 71, 70, 787), (787, 70, 786), (419, 421, 78, 79), (422, 419, 79, 80), (408, 422, 80, 81), (410, 408, 81, 82), (409, 410, 82, 83), (1000, 409, 83, 1001), (421, 418, 77, 78), (439, 420, 76, 220), (411, 54, 55, 412), (412, 55, 56, 413), (413, 56, 57, 423), (423, 57, 58, 424), (424, 58, 59, 425), (425, 59, 60, 426), (429, 218, 61, 427), (575, 214, 72, 991), (102, 517, 801, 799, 1068, 1067, 1066, 1064, 904, 1063), (383, 170, 116, 378), (170, 805, 121, 116), (217, 172, 126, 215), (172, 173, 132, 126), (173, 174, 137, 132), (174, 175, 115, 137), (175, 176, 120, 115), (176, 177, 125, 120), (177, 178, 131, 125), (224, 179, 136, 222), (179, 180, 1010, 136), (416, 819, 818, 414), (181, 182, 124, 119), (182, 183, 130, 124), (555, 975, 212, 208), (975, 560, 209, 212), (559, 1019, 206, 448), (776, 555, 208, 1007), (554, 553, 207, 205), (553, 974, 210, 207), (974, 558, 211, 210), (558, 557, 204, 211), (941, 944, 197, 1012), (932, 594, 105, 1073, 1027, 841), (289, 811, 145, 287), (292, 148, 141, 290), (139, 451, 459, 134), (442, 436, 150, 295), (290, 141, 809, 288), (135, 458, 868, 947), (123, 206, 763, 10), (295, 150, 142, 293), (403, 381, 1016, 286), (128, 204, 1008, 946), (293, 142, 149, 291), (856, 157, 146, 294), (445, 454, 453, 118), (128, 452, 450, 122), (291, 149, 16, 275), (118, 453, 456, 114), (122, 450, 455, 117), (315, 216, 155, 855), (114, 456, 458, 135), (117, 455, 451, 139), (850, 580, 793, 843), (147, 199, 201, 156), (151, 203, 198, 153), (811, 810, 187, 145), (436, 438, 191, 150), (848, 588, 580, 850), (140, 197, 199, 147), (143, 200, 203, 151), (849, 930, 931, 762), (846, 995, 588, 848), (446, 1081, 863, 864, 200, 143), (216, 314, 193, 155), (845, 993, 582, 847), (847, 582, 995, 846), (157, 827, 190, 146), (154, 367, 340, 285, 15), (144, 196, 202, 152), (153, 198, 1013, 1015), (381, 385, 607, 1016), (844, 584, 993, 845), (140, 363, 865, 604), (148, 192, 189, 141), (141, 189, 808, 809), (142, 188, 194, 149), (761, 590, 584, 844), (842, 581, 89, 840), (156, 201, 196, 144), (150, 191, 188, 142), (149, 194, 552, 16), (41, 32, 183, 182), (861, 41, 182, 181), (434, 598, 819, 416), (989, 921, 180, 179), (219, 989, 179, 224), (63, 62, 178, 177), (64, 63, 177, 176), (65, 64, 176, 175), (573, 65, 175, 174), (990, 573, 174, 173), (574, 990, 173, 172), (788, 574, 172, 217), (783, 781, 805, 170), (369, 783, 170, 383), (814, 972, 1028, 812), (979, 820, 800, 686), (984, 566, 902, 1006), (986, 565, 597, 168), (567, 986, 168, 167), (568, 567, 167, 166), (917, 568, 166, 165), (915, 917, 165, 164), (916, 915, 164, 163), (569, 916, 163, 162), (918, 569, 162, 161), (919, 918, 161, 160), (570, 919, 160, 159), (982, 570, 159, 158), (914, 563, 882, 764), (239, 789, 790, 244), (1038, 645, 1055, 1056), (245, 998, 858, 235), (310, 75, 798, 240), (250, 830, 999, 889), (241, 802, 804, 238), (311, 576, 927, 312), (237, 97, 951, 247), (236, 1041, 1039), (240, 798, 789, 239), (242, 1035, 1041, 236), (839, 585, 831, 833), (440, 592, 95, 1035, 242), (834, 583, 930, 849), (317, 221, 75, 310), (312, 927, 829, 313), (399, 372, 803, 1017), (243, 113, 97, 237), (244, 790, 576, 311), (203, 593, 938, 198), (198, 938, 111, 1013), (864, 1069, 1070, 934, 935, 200), (199, 945, 595, 201), (201, 595, 942, 196), (197, 944, 945, 199), (197, 140, 604, 1012), (200, 935, 593, 203), (196, 942, 943, 202), (208, 135, 947, 1007), (209, 118, 114, 212), (204, 128, 122, 211), (207, 139, 134, 205), (448, 445, 118, 209), (210, 117, 139, 207), (204, 557, 556, 1008), (206, 1019, 36, 913, 763), (212, 114, 135, 208), (211, 122, 117, 210), (882, 880, 873, 764), (313, 829, 830, 250), (782, 788, 217, 171), (171, 217, 215, 807), (561, 562, 214, 575), (407, 980, 213, 428), (238, 804, 221, 317), (62, 219, 224, 178), (146, 190, 316, 223), (294, 146, 223, 274), (178, 224, 222, 131), (426, 60, 218, 429), (418, 439, 220, 77), (516, 238, 317, 499), (519, 243, 237, 515), (501, 399, 1017, 630), (503, 440, 242, 518), (518, 242, 236, 514), (514, 236, 1039, 646, 521), (515, 237, 247, 631), (883, 241, 238, 516), (498, 250, 889, 520), (884, 245, 235, 513), (521, 646, 638), (1027, 1030, 841), (507, 823, 822, 899, 900), (899, 822, 1029, 897), (898, 1032, 1033, 896), (897, 1029, 1032, 898), (896, 1033, 1034, 890), (643, 639, 675, 679), (890, 1034, 1031, 891), (891, 1031, 1030, 1027), (136, 271, 273, 222), (126, 266, 329, 215), (131, 325, 265, 125), (215, 329, 806, 807), (222, 273, 325, 131), (132, 269, 266, 126), (127, 267, 251, 0), (1010, 261, 271, 136), (137, 328, 269, 132), (133, 270, 267, 127), (379, 401, 1009, 600), (115, 319, 328, 137), (138, 272, 270, 133), (124, 264, 1011, 119), (120, 321, 319, 115), (435, 441, 272, 138), (130, 268, 264, 124), (125, 265, 321, 120), (121, 263, 262, 116), (1, 252, 540, 539), (3, 541, 252, 1), (2, 253, 260, 10), (543, 542, 541, 3), (4, 254, 253, 2), (760, 759, 542, 543), (5, 255, 254, 4), (8, 258, 256, 6), (7, 257, 255, 5), (0, 251, 258, 8), (9, 259, 257, 7), (349, 294, 274, 351), (359, 315, 855, 344), (346, 291, 275, 330), (857, 856, 294, 349), (348, 293, 291, 346), (406, 403, 286, 341), (350, 295, 293, 348), (345, 290, 288, 343), (443, 442, 295, 350), (347, 292, 290, 345), (852, 289, 287, 342), (331, 276, 537, 538), (333, 278, 276, 331), (332, 277, 285, 340), (611, 612, 278, 333), (334, 279, 277, 332), (336, 281, 612, 611), (335, 280, 279, 334), (338, 283, 854, 851), (337, 282, 280, 335), (330, 275, 283, 338), (339, 284, 282, 337), (322, 299, 305, 320), (320, 305, 297, 318), (318, 297, 303, 327), (327, 303, 309, 326), (326, 309, 301, 323), (274, 223, 307, 324), (324, 307, 299, 322), (307, 306, 298, 299), (223, 316, 306, 307), (309, 308, 300, 301), (303, 302, 308, 309), (297, 296, 302, 303), (299, 298, 304, 305), (305, 304, 296, 297), (301, 300, 314, 216), (323, 301, 216, 315), (527, 313, 250, 498), (528, 244, 311, 525), (526, 312, 313, 527), (499, 317, 310, 522), (524, 240, 239, 523), (525, 311, 312, 526), (522, 310, 240, 524), (523, 239, 244, 528), (355, 323, 315, 359), (356, 324, 322, 354), (351, 274, 324, 356), (357, 326, 323, 355), (358, 327, 326, 357), (352, 318, 327, 358), (353, 320, 318, 352), (354, 322, 320, 353), (265, 354, 353, 321), (321, 353, 352, 319), (319, 352, 358, 328), (328, 358, 357, 269), (269, 357, 355, 266), (273, 351, 356, 325), (325, 356, 354, 265), (266, 355, 359, 329), (259, 339, 337, 257), (251, 330, 338, 258), (257, 337, 335, 255), (258, 338, 851, 256), (255, 335, 334, 254), (759, 336, 611, 542), (254, 334, 332, 253), (542, 611, 333, 541), (253, 332, 340, 260), (541, 333, 331, 252), (252, 331, 538, 540), (263, 852, 342, 262), (268, 347, 345, 264), (441, 443, 350, 272), (264, 345, 343, 1011), (272, 350, 348, 270), (401, 406, 341, 1009), (270, 348, 346, 267), (261, 857, 349, 271), (267, 346, 330, 251), (329, 359, 344, 806), (271, 349, 351, 273), (363, 452, 867, 865), (367, 457, 260, 340), (363, 140, 147, 365), (365, 147, 156, 364), (366, 153, 1015, 866), (361, 144, 152, 360), (362, 143, 151, 368), (368, 151, 153, 366), (449, 446, 143, 362), (364, 156, 144, 361), (431, 433, 406, 401), (262, 342, 405, 402), (342, 287, 404, 405), (433, 432, 403, 406), (116, 262, 402, 378), (414, 431, 401, 379), (513, 235, 400, 500), (502, 430, 399, 501), (929, 928, 398, 386), (924, 394, 397, 923), (562, 1018, 396, 214), (430, 954, 372, 399), (235, 858, 859, 400), (978, 369, 383, 437), (922, 377, 382, 920), (415, 417, 385, 381), (145, 187, 384, 380), (432, 415, 381, 403), (287, 145, 380, 404), (920, 382, 379, 600), (437, 383, 378, 435), (923, 397, 395, 572), (925, 393, 394, 924), (926, 392, 393, 925), (786, 391, 392, 926), (70, 376, 391, 786), (71, 375, 376, 70), (72, 374, 375, 71), (928, 596, 388, 398), (579, 929, 386, 389), (587, 94, 591, 73, 67, 371, 615), (67, 68, 373, 371), (68, 69, 370, 373), (69, 578, 390, 370), (578, 577, 387, 390), (577, 579, 389, 387), (214, 396, 374, 72), (596, 586, 997, 388), (572, 395, 937, 571), (169, 437, 435, 138), (956, 606, 415, 432), (606, 605, 417, 415), (42, 978, 437, 169, 821), (953, 96, 954, 430), (955, 953, 430, 502), (818, 601, 431, 414), (957, 956, 432, 433), (601, 957, 433, 431), (402, 405, 443, 441), (405, 404, 442, 443), (378, 402, 441, 435), (500, 400, 440, 503), (386, 398, 439, 418), (394, 426, 429, 397), (1018, 407, 428, 396), (400, 859, 592, 440), (377, 434, 416, 382), (380, 384, 438, 436), (404, 380, 436, 442), (382, 416, 414, 379), (397, 429, 427, 395), (393, 425, 426, 394), (392, 424, 425, 393), (391, 423, 424, 392), (376, 413, 423, 391), (375, 412, 413, 376), (374, 411, 412, 375), (398, 388, 420, 439), (389, 386, 418, 421), (615, 371, 409, 1000), (371, 373, 410, 409), (373, 370, 408, 410), (370, 390, 422, 408), (390, 387, 419, 422), (387, 389, 421, 419), (396, 428, 411, 374), (388, 997, 614, 420), (395, 427, 862, 937), (367, 154, 446, 449), (206, 123, 445, 448), (154, 1080, 1081, 446), (123, 457, 454, 445), (560, 559, 448, 209), (452, 128, 946, 867), (452, 363, 365, 450), (453, 362, 368, 456), (455, 364, 361, 451), (458, 366, 866, 868), (457, 123, 10, 260), (454, 449, 362, 453), (450, 365, 364, 455), (456, 368, 366, 458), (457, 367, 449, 454), (451, 361, 360, 459), (874, 872, 881, 628), (165, 875, 877, 164), (971, 460, 905, 903), (22, 464, 1021, 911), (164, 877, 1022, 163), (816, 959, 961, 546), (549, 465, 464, 22), (163, 1022, 879, 162), (548, 962, 461, 28), (550, 622, 465, 549), (162, 879, 878, 161), (908, 870, 962, 548), (597, 965, 466, 168), (161, 878, 470, 160), (907, 869, 870, 908), (168, 466, 468, 167), (160, 470, 1024, 159), (909, 871, 869, 907), (167, 468, 876, 166), (159, 1024, 629, 158), (24, 1020, 871, 909), (902, 906, 966, 1006), (166, 876, 875, 165), (911, 1021, 1020, 24), (384, 494, 497, 438), (605, 483, 496, 417), (417, 496, 495, 385), (187, 475, 494, 384), (304, 488, 493, 296), (306, 487, 489, 298), (302, 490, 491, 308), (298, 489, 488, 304), (316, 486, 487, 306), (308, 491, 492, 300), (296, 493, 490, 302), (300, 492, 485, 314), (31, 473, 471, 29), (768, 766, 473, 31), (186, 640, 895), (29, 471, 1089, 1090), (194, 482, 644, 1037, 552), (810, 828, 475, 187), (314, 485, 481, 193), (827, 826, 478, 190), (189, 477, 948, 808), (188, 476, 482, 194), (191, 479, 476, 188), (438, 497, 479, 191), (552, 1037, 640, 186), (385, 495, 609, 607), (192, 480, 477, 189), (190, 478, 486, 316), (494, 500, 503, 497), (483, 955, 502, 496), (496, 502, 501, 495), (475, 513, 500, 494), (488, 523, 528, 493), (487, 522, 524, 489), (490, 525, 526, 491), (489, 524, 523, 488), (486, 499, 522, 487), (491, 526, 527, 492), (493, 528, 525, 490), (492, 527, 498, 485), (838, 507, 766), (837, 767, 885, 835), (482, 521, 638, 644), (828, 884, 513, 475), (485, 498, 520, 481), (826, 883, 516, 478), (477, 515, 631, 948), (476, 514, 521, 482), (479, 518, 514, 476), (824, 823, 507, 838), (497, 503, 518, 479), (1043, 1040, 1058, 1061), (495, 501, 630, 609), (480, 519, 515, 477), (478, 516, 499, 486), (507, 471, 473, 766), (544, 530, 31, 29), (732, 758, 726, 1092, 1097, 1099, 1127, 1139, 1096), (532, 633, 543, 3), (531, 534, 539, 9), (533, 535, 532, 3, 1), (536, 1074, 1075, 12), (539, 540, 259, 9), (537, 536, 12, 284), (540, 538, 339, 259), (538, 537, 284, 339), (539, 534, 533, 1), (617, 960, 964, 467), (960, 958, 967, 964), (958, 462, 623, 967), (462, 618, 624, 623), (618, 619, 625, 624), (619, 620, 469, 625), (620, 463, 626, 469), (463, 621, 627, 626), (621, 963, 1023, 627), (963, 874, 628, 1023), (218, 60, 61), (220, 76, 77), (472, 769, 887, 886), (972, 547, 1028), (1083, 697, 1125, 1123), (901, 512, 1121, 1091), (589, 590, 761, 762, 931), (647, 651, 969, 976, 682, 685, 474, 246, 689, 688, 653, 649, 648, 652), (894, 1038, 1056, 892), (1042, 1043, 1061, 1060), (585, 839, 1050, 1025), (645, 1042, 1060, 1055), (484, 904, 1064, 1065), (1045, 1044, 0, 8), (1044, 1046, 127, 0), (1046, 1047, 133, 127), (970, 1045, 8, 6), (1048, 821, 169), (1047, 1048, 169, 138, 133), (655, 1001, 83), (980, 654, 213), (663, 661, 658, 672), (670, 674, 1049, 665), (665, 1049, 950, 836), (666, 665, 836, 656), (667, 670, 665, 666), (676, 680, 667, 666), (681, 1057, 663), (1059, 1053, 662, 660), (680, 671, 667), (671, 673, 670, 667), (893, 676, 666, 656, 888), (673, 681, 663, 672, 670), (1057, 1059, 660, 661, 663), (100, 996, 1026, 659), (813, 484, 1065, 977), (1040, 643, 679, 1058), (650, 817, 684, 683), (30, 641, 677, 657), (825, 508, 664, 949), (639, 1036, 1054, 675), (185, 529, 184, 608, 635, 634, 636, 637, 551, 248, 230, 225, 232, 227, 231, 226, 233, 228, 229, 668, 669, 1051, 632, 249, 610, 234), (642, 1002, 1052, 678), (985, 38, 687, 1062), (1070, 1073, 105, 934), (706, 704, 1138, 1136), (447, 709, 1100, 1101), (692, 694, 1129, 1133), (509, 691, 1102, 1126), (512, 505, 1119, 1121), (704, 703, 1137, 1138), (696, 701, 1131, 1132), (691, 1071, 1103, 1102), (693, 695, 1135, 1134), (1078, 1080, 154, 15), (510, 506, 1118, 1120), (1088, 1086, 698, 544), (900, 1089, 471, 507), (703, 705, 1093, 1137), (1090, 1088, 544, 29), (700, 699, 1130, 1128), (697, 696, 1132, 1125), (505, 510, 1120, 1119), (709, 1082, 1100), (1087, 706, 1136, 1094), (694, 700, 1128, 1129), (1072, 708, 1124), (708, 447, 1101, 1124), (699, 707, 1095, 1130), (506, 511, 1116, 1118), (504, 509, 1126, 1117), (695, 692, 1133, 1135), (701, 693, 1134, 1131), (511, 504, 1117, 1116), (1106, 1104, 690, 739), (1122, 1108, 719, 702), (1141, 1147, 1146, 1145, 1148, 1149, 1144, 1143, 1142, 1140, 733, 716, 1098, 1114, 1115, 1113, 1112, 1110, 1111, 1109, 1105, 1107), (1108, 1106, 739, 718, 719), (731, 738, 741, 746, 743, 754, 748, 750, 734, 711, 751, 749, 755, 744, 747, 742, 745, 756, 753, 757, 752, 735), (715, 730, 729, 727, 728, 722, 723, 720, 736, 740, 737, 713, 717, 714, 721, 724, 712, 725, 710)])
me_maint2_8.polygons.foreach_set('use_smooth', [True] * 658)
_uv = me_maint2_8.uv_layers.new(name='UVMap')
_uv.uv.foreach_set('vector', [0.03125, 0.7186, 0.03125, 0.7109, 0.2968, 0.7109, 0.2968, 0.7186, 0.03125, 0.7109, 0.03125, 0.6952, 0.2968, 0.6952, 0.2968, 0.7109, 0.03125, 0.6952, 0.03125, 0.6874, 0.2968, 0.6874, 0.2968, 0.6952, 0.03125, 0.6874, 0.03125, 0.6719, 0.2968, 0.6719, 0.2968, 0.6874, 0.03125, 0.6719, 0.03125, 0.6609, 0.2443, 0.6609, 0.2968, 0.6609, 0.2968, 0.6719, 0.03125, 0.6609, 0.03125, 0.6222, 0.2201, 0.6222, 0.2201, 0.637, 0.2443, 0.6609, 0.03125, 0.6222, 0.03125, 0.5937, 0.2405, 0.5937, 0.2201, 0.6108, 0.2201, 0.6222, 0.03125, 0.5937, 0.03125, 0.5865, 0.2491, 0.5865, 0.2405, 0.5937, 0.03125, 0.5865, 0.03125, 0.578, 0.1319, 0.578, 0.2968, 0.578, 0.2968, 0.5865, 0.2491, 0.5865, 0.924, 0.6916, 0.9241, 0.7229, 0.9241, 0.7229, 0.6485, 0.6609, 0.7032, 0.6609, 0.7032, 0.6719, 0.6485, 0.6719, 0.6485, 0.5468, 0.7032, 0.5468, 0.7032, 0.5508, 0.6485, 0.5508, 0.6485, 0.6719, 0.7032, 0.6719, 0.7032, 0.6874, 0.6485, 0.6874, 0.6485, 0.5508, 0.7032, 0.5508, 0.7032, 0.578, 0.6485, 0.578, 0.6485, 0.6874, 0.7032, 0.6874, 0.7032, 0.6952, 0.6485, 0.6952, 0.6485, 0.578, 0.7032, 0.578, 0.7032, 0.5865, 0.6485, 0.5865, 0.6485, 0.6952, 0.7032, 0.6952, 0.7032, 0.7109, 0.6485, 0.7109, 0.6485, 0.5865, 0.7032, 0.5865, 0.7032, 0.5937, 0.6485, 0.5937, 0.6485, 0.7109, 0.7032, 0.7109, 0.7032, 0.7186, 0.6485, 0.7186, 0.6485, 0.5937, 0.7032, 0.5937, 0.7032, 0.6222, 0.6485, 0.6222, 0.6485, 0.6222, 0.7032, 0.6222, 0.7032, 0.637, 0.6485, 0.637, 0.7032, 0.5468, 0.875, 0.5468, 0.875, 0.5508, 0.7032, 0.5508, 0.7032, 0.5937, 0.7728, 0.5937, 0.7728, 0.6021, 0.7728, 0.6222, 0.7032, 0.6222, 0.7032, 0.6222, 0.7728, 0.6222, 0.7728, 0.637, 0.7032, 0.637, 0.7032, 0.6719, 0.7728, 0.6719, 0.7728, 0.6874, 0.7032, 0.6874, 0.7032, 0.6609, 0.7728, 0.6609, 0.7728, 0.6719, 0.7032, 0.6719, 0.7032, 0.6874, 0.7728, 0.6874, 0.7728, 0.6952, 0.7032, 0.6952, 0.7032, 0.5508, 0.875, 0.5508, 0.875, 0.578, 0.875, 0.578, 0.7032, 0.578, 0.7032, 0.6952, 0.7728, 0.6952, 0.7728, 0.7109, 0.7032, 0.7109, 0.7032, 0.578, 0.875, 0.578, 0.875, 0.5865, 0.7808, 0.5865, 0.7032, 0.5865, 0.7032, 0.7109, 0.7728, 0.7109, 0.7728, 0.7186, 0.7032, 0.7186, 0.7032, 0.5865, 0.7808, 0.5865, 0.7853, 0.5937, 0.7728, 0.5937, 0.7032, 0.5937, 5.904e-08, 0.9797, 5.904e-08, 1.0, 5.904e-08, 0.8987, 5.904e-08, 0.9189, 5.904e-08, 0.9392, 5.904e-08, 0.9595, 0.003078, 0.09009, 0.003078, 0.09071, 0.003078, 0.05723, 0.003078, 0.05805, -0.001575, 0.6609, -0.001575, 0.672, -0.001575, 0.6875, -0.001575, 0.6953, -0.001575, 0.711, -0.001575, 0.7187, -0.001575, 0.5509, -0.001575, 0.5781, -0.001575, 0.5866, -0.001575, 0.5938, -0.001575, 0.6223, 5.904e-08, 0.8647, 5.904e-08, 0.8987, 5.904e-08, 0.7628, 5.904e-08, 0.7813, 5.904e-08, 0.7968, 5.904e-08, 0.8308, -0.001575, 0.5866, -0.001575, 0.5865, -0.001575, 0.5937, -0.001575, 0.5938, -0.001575, 0.711, -0.001575, 0.7109, -0.001575, 0.7186, -0.001575, 0.7187, -0.001575, 0.6609, -0.001575, 0.6609, -0.001575, 0.6719, -0.001575, 0.672, -0.001575, 0.5938, -0.001575, 0.5937, -0.001575, 0.6222, -0.001575, 0.6223, -0.001575, 0.5781, -0.001575, 0.578, -0.001575, 0.5865, -0.001575, 0.5866, -0.001575, 0.5469, -0.001575, 0.5468, -0.001575, 0.5508, -0.001575, 0.5509, -0.001575, 0.5509, -0.001575, 0.5508, -0.001575, 0.578, -0.001575, 0.5781, -0.001575, 0.6953, -0.001575, 0.6952, -0.001575, 0.7109, -0.001575, 0.711, -0.001575, 0.672, -0.001575, 0.6719, -0.001575, 0.6874, -0.001575, 0.6875, -0.001575, 0.6875, -0.001575, 0.6874, -0.001575, 0.6952, -0.001575, 0.6953, -0.001575, 0.6223, -0.001575, 0.6222, -0.001575, 0.6609, -0.001575, 0.6609, 0.9975, 0.6223, 0.9975, 0.6609, 0.9975, 0.6609, 0.9975, 0.6222, 0.9975, 0.6875, 0.9975, 0.6953, 0.9975, 0.6952, 0.9975, 0.6874, 0.9975, 0.672, 0.9975, 0.6875, 0.9975, 0.6874, 0.9975, 0.6719, 0.9975, 0.6953, 0.9975, 0.711, 0.9975, 0.7109, 0.9975, 0.6952, 0.9975, 0.5509, 0.9975, 0.5781, 0.9975, 0.578, 0.9975, 0.5508, 0.9975, 0.5469, 0.9975, 0.5509, 0.9975, 0.5508, 0.9975, 0.5468, 0.9975, 0.5781, 0.9975, 0.5866, 0.9975, 0.5865, 0.9975, 0.578, 0.9975, 0.5938, 0.9975, 0.6223, 0.9975, 0.6222, 0.9975, 0.5937, 0.9975, 0.6609, 0.9975, 0.672, 0.9975, 0.6719, 0.9975, 0.6609, 0.9975, 0.711, 0.9975, 0.7187, 0.9975, 0.7186, 0.9975, 0.7109, 0.9975, 0.5866, 0.9975, 0.5938, 0.9975, 0.5937, 0.9975, 0.5865, 1.0, 0.8647, 1.0, 0.8308, 1.0, 0.7968, 1.0, 0.7813, 1.0, 0.7628, 1.0, 0.8987, 0.9975, 0.6223, 0.9975, 0.5938, 0.9975, 0.5866, 0.9975, 0.5781, 0.9975, 0.5509, 0.9975, 0.7289, 0.9975, 0.7187, 0.9975, 0.711, 0.9975, 0.6953, 0.9975, 0.6875, 0.9975, 0.672, 0.9975, 0.6609, 0.9966, 0.09009, 0.9966, 0.05805, 0.9966, 0.05723, 0.9966, 0.09071, 1.0, 0.9797, 1.0, 0.9595, 1.0, 0.9392, 1.0, 0.9189, 1.0, 0.8987, 1.0, 1.0, 0.9966, 0.2578, 0.9966, 0.2316, 0.9966, 0.2358, 0.9966, 0.266, 0.9966, 0.2316, 0.9966, 0.2074, 0.9966, 0.211, 0.9966, 0.2358, 0.9966, 0.2074, 0.9966, 0.1833, 0.9966, 0.211, 0.003078, 0.3491, 0.003078, 0.3605, 0.003078, 0.3279, 0.003078, 0.3178, 0.003078, 0.2578, 0.003078, 0.2626, 0.003078, 0.2358, 0.003078, 0.2316, 0.003078, 0.2316, 0.003078, 0.2358, 0.003078, 0.211, 0.003078, 0.2074, 0.003078, 0.2074, 0.003078, 0.211, 0.003078, 0.1833, 0.9966, 0.1862, 0.9966, 0.1542, 0.9966, 0.1577, 0.9966, 0.1912, 0.9966, 0.2183, 0.9966, 0.1862, 0.9966, 0.1912, 0.9966, 0.2246, 0.9966, 0.2508, 0.9966, 0.2183, 0.9966, 0.2246, 0.9966, 0.2581, 0.9966, 0.283, 0.9966, 0.2508, 0.9966, 0.2581, 0.9966, 0.2916, 0.9966, 0.3184, 0.9966, 0.283, 0.9966, 0.2916, 0.9966, 0.3279, 0.9966, 0.4531, 0.9966, 0.3184, 0.9966, 0.3279, 0.9966, 0.4688, 0.9966, 0.1542, 0.9966, 0.1221, 0.9966, 0.1242, 0.9966, 0.1577, 0.9966, 0.09937, 0.9966, 0.09009, 0.9966, 0.09071, 0.9966, 0.1004, 0.003078, 0.3178, 0.003078, 0.3279, 0.003078, 0.2916, 0.003078, 0.283, 0.003078, 0.283, 0.003078, 0.2916, 0.003078, 0.2581, 0.003078, 0.2508, 0.003078, 0.2508, 0.003078, 0.2581, 0.003078, 0.2246, 0.003078, 0.2183, 0.003078, 0.2183, 0.003078, 0.2246, 0.003078, 0.1912, 0.003078, 0.1862, 0.003078, 0.1862, 0.003078, 0.1912, 0.003078, 0.1577, 0.003078, 0.1542, 0.003078, 0.1542, 0.003078, 0.1577, 0.003078, 0.1242, 0.003078, 0.1221, 0.003078, 0.09937, 0.003078, 0.1004, 0.003078, 0.09071, 0.003078, 0.09009, 0.003078, 0.2794, 0.003078, 0.2866, 0.003078, 0.2626, 0.003078, 0.2578, 5.904e-08, 0.5152, 5.904e-08, 0.4795, 5.904e-08, 0.4688, 0.0226, 0.4688, 0.03125, 0.4774, 0.03331, 0.4795, 0.06901, 0.5152, 0.1007, 0.5468, 0.03125, 0.5468, 5.904e-08, 0.5469, 0.03125, 0.4374, 0.03125, 0.367, 0.2968, 0.367, 0.2968, 0.4374, 0.03125, 0.367, 0.03125, 0.3594, 0.2968, 0.3594, 0.2968, 0.367, 0.03125, 0.2813, 0.03125, 0.2578, 0.2968, 0.2578, 0.2968, 0.2813, 0.03125, 0.2578, 0.03125, 0.2316, 0.2968, 0.2316, 0.2968, 0.2578, 0.03125, 0.2316, 0.03125, 0.2074, 0.2968, 0.2074, 0.2968, 0.2316, 0.03125, 0.2074, 0.03125, 0.1833, 0.2968, 0.1833, 0.2968, 0.2074, 0.03125, 0.1833, 0.03125, 0.1591, 0.2968, 0.1591, 0.2968, 0.1833, 0.03125, 0.1591, 0.03125, 0.135, 0.2968, 0.135, 0.2968, 0.1591, 0.03125, 0.135, 0.03125, 0.1108, 0.2968, 0.1108, 0.2968, 0.135, 0.03125, 0.0936, 0.03125, 0.0867, 0.2968, 0.0867, 0.2968, 0.0936, 0.03125, 0.0867, 0.03125, 0.06255, 0.2968, 0.06255, 0.2968, 0.0867, 0.03125, 0.05805, 0.03125, 0.05723, 0.2968, 0.05723, 0.2968, 0.05805, 0.03125, 0.05723, 0.03125, 0.02664, 0.2968, 0.02664, 0.2968, 0.05723, 0.03125, 0.02664, 0.03125, 0.0, 0.2968, 5.904e-08, 0.2968, 0.02664, 5.904e-08, 0.8647, 5.904e-08, 0.8308, 0.03125, 0.8308, 0.03125, 0.8647, 5.904e-08, 0.8308, 5.904e-08, 0.7968, 0.03125, 0.7968, 0.03125, 0.8308, 5.904e-08, 0.7813, 5.904e-08, 0.7628, 0.03125, 0.7628, 0.03125, 0.7813, 5.904e-08, 0.8987, 5.904e-08, 0.8647, 0.03125, 0.8647, 0.03125, 0.8987, 5.904e-08, 1.0, 5.904e-08, 0.9797, 0.03125, 0.9797, 0.03125, 1.0, 5.904e-08, 0.9797, 5.904e-08, 0.9595, 0.03125, 0.9595, 0.03125, 0.9797, 5.904e-08, 0.9595, 5.904e-08, 0.9392, 0.03125, 0.9392, 0.03125, 0.9595, 5.904e-08, 0.9392, 5.904e-08, 0.9189, 0.03125, 0.9189, 0.03125, 0.9392, 1.0, 0.8987, 1.0, 0.9189, 0.875, 0.9189, 0.875, 0.8987, 1.0, 0.7187, 1.0, 0.7289, 1.0, 0.7628, 0.9224, 0.7628, 0.9224, 0.7187, 0.9531, 0.7187, 0.6485, 0.3594, 0.7032, 0.3594, 0.7032, 0.367, 0.6485, 0.367, 0.6485, 5.904e-08, 0.7032, 5.904e-08, 0.7032, 0.02664, 0.6485, 0.02664, 0.2968, 0.9797, 0.4705, 0.9797, 0.4705, 1.0, 0.2968, 1.0, 0.6485, 0.4531, 0.7032, 0.4531, 0.7032, 0.4688, 0.6485, 0.4688, 0.6485, 0.02664, 0.7032, 0.02664, 0.7032, 0.05723, 0.6485, 0.05723, 0.2968, 0.8647, 0.4705, 0.8647, 0.4705, 0.8987, 0.2968, 0.8987, 0.2968, 0.7628, 0.03125, 0.7628, 0.03125, 0.7186, 0.2968, 0.7186, 0.6485, 0.4688, 0.7032, 0.4688, 0.7032, 0.4795, 0.6485, 0.4795, 0.6485, 0.05887, 0.7032, 0.05887, 0.7032, 0.06255, 0.6485, 0.06255, 0.2968, 0.9189, 0.03125, 0.9189, 0.03125, 0.8987, 0.2968, 0.8987, 0.6485, 0.4795, 0.7032, 0.4795, 0.7032, 0.5152, 0.6485, 0.5152, 0.6485, 0.06255, 0.7032, 0.06255, 0.7032, 0.0867, 0.6485, 0.0867, 0.2968, 0.7813, 0.4705, 0.7813, 0.4705, 0.7968, 0.2968, 0.7968, 0.2968, 0.9189, 0.4705, 0.9189, 0.4705, 0.9392, 0.2968, 0.9392, 0.6485, 0.5152, 0.7032, 0.5152, 0.7032, 0.5468, 0.6485, 0.5468, 0.2968, 0.7968, 0.4705, 0.7968, 0.4705, 0.8308, 0.2968, 0.8308, 0.2968, 0.9392, 0.4705, 0.9392, 0.4705, 0.9595, 0.2968, 0.9595, 0.6485, 0.2813, 0.7032, 0.2813, 0.7032, 0.3594, 0.6485, 0.3594, 0.2968, 0.8308, 0.4705, 0.8308, 0.4705, 0.8647, 0.2968, 0.8647, 0.2968, 0.9595, 0.4705, 0.9595, 0.4705, 0.9797, 0.2968, 0.9797, 0.9562, 0.7045, 0.9709, 0.7045, 0.9709, 0.7069, 0.9562, 0.7069, 0.7032, 0.9392, 0.875, 0.9392, 0.875, 0.9595, 0.7032, 0.9595, 0.7032, 0.8308, 0.875, 0.8308, 0.875, 0.8647, 0.7032, 0.8647, 0.7032, 0.3594, 0.875, 0.3594, 0.875, 0.367, 0.7032, 0.367, 0.7032, 0.4531, 0.875, 0.4531, 0.875, 0.4688, 0.7032, 0.4688, 0.9531, 0.6952, 1.0, 0.6952, 1.0, 0.7109, 0.9531, 0.7109, 0.7032, 0.9189, 0.875, 0.9189, 0.875, 0.9392, 0.7032, 0.9392, 0.7032, 0.7968, 0.875, 0.7968, 0.875, 0.8308, 0.7032, 0.8308, 0.9531, 0.5508, 1.0, 0.5508, 1.0, 0.578, 0.9531, 0.578, 0.9531, 0.6874, 1.0, 0.6874, 1.0, 0.6952, 0.9531, 0.6952, 0.7032, 0.7813, 0.7728, 0.7813, 0.7891, 0.7813, 0.875, 0.7813, 0.875, 0.7968, 0.7032, 0.7968, 0.7032, 0.2813, 0.875, 0.2813, 0.875, 0.3594, 0.7032, 0.3594, 0.9531, 0.6609, 1.0, 0.6609, 1.0, 0.6719, 0.9531, 0.6719, 0.9531, 0.6719, 1.0, 0.6719, 1.0, 0.6874, 0.9531, 0.6874, 0.7032, 0.06255, 0.875, 0.06255, 0.875, 0.0867, 0.7032, 0.0867, 0.7032, 0.7628, 0.6, 0.7628, 0.6, 0.7186, 0.6485, 0.7186, 0.7032, 0.7186, 0.7032, 0.9797, 0.875, 0.9797, 0.875, 1.0, 0.7032, 1.0, 0.7032, 0.8647, 0.875, 0.8647, 0.875, 0.8987, 0.7032, 0.8987, 0.7032, 0.05887, 0.875, 0.05887, 0.875, 0.06255, 0.7032, 0.06255, 0.9531, 0.6222, 1.0, 0.6222, 1.0, 0.6609, 0.9531, 0.6609, 0.7032, 0.9189, 0.6, 0.9189, 0.6, 0.8987, 0.7032, 0.8987, 0.7032, 5.904e-08, 0.875, 5.904e-08, 0.875, 0.02664, 0.7032, 0.02664, 0.7032, 0.02664, 0.875, 0.02664, 0.875, 0.05723, 0.7032, 0.05723, 0.7032, 0.4795, 0.875, 0.4795, 0.875, 0.5152, 0.7032, 0.5152, 0.9531, 0.5937, 1.0, 0.5937, 1.0, 0.6222, 0.9531, 0.6222, 0.9526, 0.7058, 0.9656, 0.7058, 0.9656, 0.7058, 0.9526, 0.7058, 0.7032, 0.9595, 0.875, 0.9595, 0.875, 0.9797, 0.7032, 0.9797, 0.7032, 0.4688, 0.875, 0.4688, 0.875, 0.4795, 0.7032, 0.4795, 0.7032, 0.5152, 0.875, 0.5152, 0.875, 0.5468, 0.7032, 0.5468, 5.904e-08, 0.02664, 5.904e-08, 5.904e-08, 0.03125, 0.0, 0.03125, 0.02664, 5.904e-08, 0.05723, 5.904e-08, 0.02664, 0.03125, 0.02664, 0.03125, 0.05723, 5.904e-08, 0.05805, 5.904e-08, 0.05723, 0.03125, 0.05723, 0.03125, 0.05805, 5.904e-08, 0.0867, 5.904e-08, 0.06255, 0.03125, 0.06255, 0.03125, 0.0867, 5.904e-08, 0.0936, 5.904e-08, 0.0867, 0.03125, 0.0867, 0.03125, 0.0936, 5.904e-08, 0.135, 5.904e-08, 0.1108, 0.03125, 0.1108, 0.03125, 0.135, 5.904e-08, 0.1591, 5.904e-08, 0.135, 0.03125, 0.135, 0.03125, 0.1591, 5.904e-08, 0.1833, 5.904e-08, 0.1591, 0.03125, 0.1591, 0.03125, 0.1833, 5.904e-08, 0.2074, 5.904e-08, 0.1833, 0.03125, 0.1833, 0.03125, 0.2074, 5.904e-08, 0.2316, 5.904e-08, 0.2074, 0.03125, 0.2074, 0.03125, 0.2316, 5.904e-08, 0.2578, 5.904e-08, 0.2316, 0.03125, 0.2316, 0.03125, 0.2578, 5.904e-08, 0.2794, 5.904e-08, 0.2578, 0.03125, 0.2578, 0.03125, 0.2813, 5.904e-08, 0.367, 5.904e-08, 0.3594, 0.03125, 0.3594, 0.03125, 0.367, 5.904e-08, 0.4374, 5.904e-08, 0.367, 0.03125, 0.367, 0.03125, 0.4374, 0.03125, 0.578, 0.03125, 0.5508, 0.03125, 0.5508, 0.03125, 0.578, 0.986, 0.4737, 0.9901, 0.4737, 0.9901, 0.4737, 0.986, 0.4737, 0.924, 0.7229, 0.9241, 0.7229, 0.924, 0.6916, 0.924, 0.6916, 5.904e-08, 0.5508, 5.904e-08, 0.5468, 0.03125, 0.5468, 0.03125, 0.5508, 5.904e-08, 0.578, 5.904e-08, 0.5508, 0.03125, 0.5508, 0.03125, 0.578, 5.904e-08, 0.5865, 5.904e-08, 0.578, 0.03125, 0.578, 0.03125, 0.5865, 0.0, 0.5937, 5.904e-08, 0.5865, 0.03125, 0.5865, 0.03125, 0.5937, 5.904e-08, 0.6222, 0.0, 0.5937, 0.03125, 0.5937, 0.03125, 0.6222, 5.904e-08, 0.6609, 5.904e-08, 0.6222, 0.03125, 0.6222, 0.03125, 0.6609, 5.904e-08, 0.6719, 5.904e-08, 0.6609, 0.03125, 0.6609, 0.03125, 0.6719, 5.904e-08, 0.6874, 5.904e-08, 0.6719, 0.03125, 0.6719, 0.03125, 0.6874, 5.904e-08, 0.6952, 5.904e-08, 0.6874, 0.03125, 0.6874, 0.03125, 0.6952, 5.904e-08, 0.7109, 5.904e-08, 0.6952, 0.03125, 0.6952, 0.03125, 0.7109, 5.96e-08, 0.7093, 5.96e-08, 0.7052, 0.03125, 0.7052, 0.03125, 0.7093, 0.005419, 0.7004, 0.005419, 0.7004, 0.01917, 0.7004, 0.01917, 0.7004, 0.9531, 0.1591, 1.0, 0.1591, 1.0, 0.1833, 0.9531, 0.1833, 0.9405, 0.5208, 0.9407, 0.5207, 0.9407, 0.5207, 0.9405, 0.5208, 0.9531, 0.3594, 1.0, 0.3594, 1.0, 0.367, 0.9531, 0.367, 0.9531, 0.1108, 1.0, 0.1108, 1.0, 0.135, 0.9531, 0.135, 0.9531, 0.2813, 1.0, 0.2813, 1.0, 0.3594, 0.9531, 0.3594, 0.9531, 0.06255, 1.0, 0.06255, 1.0, 0.0867, 0.9531, 0.0867, 0.9531, 0.2074, 1.0, 0.2074, 1.0, 0.2316, 0.9531, 0.2316, 0.9531, 0.02664, 1.0, 0.02664, 1.0, 0.05723, 0.9531, 0.05723, 0.9531, 0.4795, 0.9735, 0.4795, 0.9531, 0.4998, 0.9531, 0.135, 1.0, 0.135, 1.0, 0.1591, 0.9531, 0.1591, 0.9531, 0.4688, 0.9842, 0.4688, 0.9735, 0.4795, 0.9531, 0.4795, 0.922, 0.6898, 0.922, 0.643, 0.9219, 0.643, 0.9219, 0.6898, 0.9531, 0.4531, 1.0, 0.4531, 1.0, 0.4688, 0.9842, 0.4688, 0.9531, 0.4688, 0.9531, 0.5468, 1.0, 0.5468, 1.0, 0.5508, 0.9531, 0.5508, 0.9531, 0.0936, 1.0, 0.0936, 1.0, 0.1108, 0.9531, 0.1108, 0.9531, 0.2316, 1.0, 0.2316, 1.0, 0.2578, 0.9531, 0.2578, 0.9531, 0.05887, 1.0, 0.05887, 1.0, 0.06255, 0.9531, 0.06255, 0.9531, 5.904e-08, 1.0, 5.904e-08, 1.0, 0.02664, 0.9531, 0.02664, 0.9531, 0.1833, 1.0, 0.1833, 1.0, 0.2074, 0.9531, 0.2074, 0.875, 0.8308, 1.0, 0.8308, 1.0, 0.8647, 0.875, 0.8647, 0.875, 0.8647, 1.0, 0.8647, 1.0, 0.8987, 0.875, 0.8987, 0.875, 0.7813, 0.907, 0.7813, 0.9224, 0.7813, 1.0, 0.7813, 1.0, 0.7968, 0.875, 0.7968, 0.875, 0.9392, 1.0, 0.9392, 1.0, 0.9595, 0.875, 0.9595, 0.875, 0.9595, 1.0, 0.9595, 1.0, 0.9797, 0.875, 0.9797, 0.875, 0.9189, 1.0, 0.9189, 1.0, 0.9392, 0.875, 0.9392, 0.875, 0.9189, 0.7032, 0.9189, 0.7032, 0.8987, 0.875, 0.8987, 0.875, 0.7968, 1.0, 0.7968, 1.0, 0.8308, 0.875, 0.8308, 0.875, 0.9797, 1.0, 0.9797, 1.0, 1.0, 0.875, 1.0, 0.03125, 0.8647, 0.2968, 0.8647, 0.2968, 0.8987, 0.03125, 0.8987, 0.03125, 0.7968, 0.2968, 0.7968, 0.2968, 0.8308, 0.03125, 0.8308, 0.03125, 0.9189, 0.2968, 0.9189, 0.2968, 0.9392, 0.03125, 0.9392, 0.03125, 0.9797, 0.2968, 0.9797, 0.2968, 1.0, 0.03125, 1.0, 0.03125, 0.7813, 0.2968, 0.7813, 0.2968, 0.7968, 0.03125, 0.7968, 0.03125, 0.9595, 0.2968, 0.9595, 0.2968, 0.9797, 0.03125, 0.9797, 0.03125, 0.9189, 5.904e-08, 0.9189, 5.904e-08, 0.8987, 0.03125, 0.8987, 0.03125, 0.7628, 5.904e-08, 0.7628, 5.904e-08, 0.7289, 5.904e-08, 0.7187, 0.03125, 0.7186, 0.03125, 0.8308, 0.2968, 0.8308, 0.2968, 0.8647, 0.03125, 0.8647, 0.03125, 0.9392, 0.2968, 0.9392, 0.2968, 0.9595, 0.03125, 0.9595, 0.01917, 0.7004, 0.02209, 0.7004, 0.02209, 0.7004, 0.01917, 0.7004, 0.9531, 0.2578, 1.0, 0.2578, 1.0, 0.2813, 0.9531, 0.2813, 5.904e-08, 0.3594, 5.904e-08, 0.2794, 0.03125, 0.2813, 0.03125, 0.3594, 0.03125, 0.3594, 0.03125, 0.2813, 0.2968, 0.2813, 0.2968, 0.3594, 0.003078, 0.3594, 0.003078, 0.367, 0.003078, 0.2866, 0.003078, 0.2794, 0.003078, 0.4531, 0.003078, 0.4688, 0.003078, 0.3605, 0.003078, 0.3491, 0.9531, 0.0867, 1.0, 0.0867, 1.0, 0.0936, 0.9531, 0.0936, 5.904e-08, 0.1108, 5.904e-08, 0.0936, 0.03125, 0.0936, 0.03125, 0.1108, 0.7032, 0.0867, 0.875, 0.0867, 0.875, 0.0936, 0.7032, 0.0936, 0.6485, 0.0867, 0.7032, 0.0867, 0.7032, 0.0936, 0.6485, 0.0936, 0.03125, 0.1108, 0.03125, 0.0936, 0.2968, 0.0936, 0.2968, 0.1108, 0.003078, 0.1221, 0.003078, 0.1242, 0.003078, 0.1004, 0.003078, 0.09937, 0.9966, 0.1221, 0.9966, 0.09937, 0.9966, 0.1004, 0.9966, 0.1242, 0.9224, 0.0867, 0.9531, 0.0867, 0.9531, 0.0936, 0.9224, 0.0936, 0.9224, 5.904e-08, 0.9531, 5.904e-08, 0.9531, 0.02664, 0.9224, 0.02664, 0.9224, 0.05887, 0.9531, 0.05887, 0.9531, 0.06255, 0.9224, 0.06255, 0.9224, 0.4531, 0.9531, 0.4531, 0.9531, 0.4688, 0.9224, 0.4688, 0.9224, 0.4688, 0.9531, 0.4688, 0.9531, 0.4795, 0.9224, 0.4795, 0.9224, 0.4795, 0.9531, 0.4795, 0.9531, 0.4998, 0.9378, 0.5152, 0.9224, 0.5152, 0.9224, 0.02664, 0.9531, 0.02664, 0.9531, 0.05723, 0.9224, 0.05723, 0.9224, 0.06255, 0.9531, 0.06255, 0.9531, 0.0867, 0.9224, 0.0867, 0.9224, 0.2813, 0.9531, 0.2813, 0.9531, 0.3594, 0.9224, 0.3594, 0.9224, 0.3594, 0.9531, 0.3594, 0.9531, 0.367, 0.9224, 0.367, 0.9224, 0.5152, 0.9378, 0.5152, 0.9224, 0.5305, 0.9224, 0.7186, 0.9531, 0.7186, 0.9531, 0.7187, 0.9327, 0.5937, 0.9429, 0.5937, 0.9429, 0.6222, 0.9327, 0.6222, 0.9327, 0.6021, 0.9327, 0.6222, 0.9429, 0.6222, 0.9429, 0.6609, 0.9327, 0.6609, 0.9327, 0.6719, 0.9429, 0.6719, 0.9429, 0.6874, 0.9327, 0.6874, 0.9327, 0.6609, 0.9429, 0.6609, 0.9429, 0.6719, 0.9327, 0.6719, 0.9327, 0.6874, 0.9429, 0.6874, 0.9429, 0.6952, 0.9327, 0.6952, 0.943, 0.5192, 0.944, 0.5185, 0.944, 0.5185, 0.943, 0.5192, 0.9327, 0.6952, 0.9429, 0.6952, 0.9429, 0.7109, 0.9327, 0.7109, 0.9327, 0.7109, 0.9429, 0.7109, 0.9429, 0.7186, 0.9327, 0.7186, 0.2968, 0.0867, 0.4705, 0.0867, 0.4705, 0.0936, 0.2968, 0.0936, 0.2968, 0.2578, 0.4705, 0.2578, 0.4705, 0.2813, 0.2968, 0.2813, 0.2968, 0.1108, 0.4705, 0.1108, 0.4705, 0.135, 0.2968, 0.135, 0.2968, 0.2813, 0.4705, 0.2813, 0.4705, 0.3594, 0.2968, 0.3594, 0.2968, 0.0936, 0.4705, 0.0936, 0.4705, 0.1108, 0.2968, 0.1108, 0.2968, 0.2316, 0.4705, 0.2316, 0.4705, 0.2578, 0.2968, 0.2578, 0.2968, 0.5152, 0.4705, 0.5152, 0.4705, 0.5468, 0.2968, 0.5468, 0.2968, 0.06255, 0.4705, 0.06255, 0.4705, 0.0867, 0.2968, 0.0867, 0.2968, 0.2074, 0.4705, 0.2074, 0.4705, 0.2316, 0.2968, 0.2316, 0.2968, 0.4795, 0.4705, 0.4795, 0.4705, 0.5152, 0.2968, 0.5152, 0.2968, 0.05887, 0.4705, 0.05887, 0.4705, 0.06255, 0.2968, 0.06255, 0.2968, 0.1833, 0.4705, 0.1833, 0.4705, 0.2074, 0.2968, 0.2074, 0.2968, 0.4688, 0.4705, 0.4688, 0.4705, 0.4795, 0.2968, 0.4795, 0.2968, 0.02664, 0.4705, 0.02664, 0.4705, 0.05723, 0.2968, 0.05723, 0.2968, 0.1591, 0.4705, 0.1591, 0.4705, 0.1833, 0.2968, 0.1833, 0.2968, 0.4531, 0.4705, 0.4531, 0.4705, 0.4688, 0.2968, 0.4688, 0.2968, 5.904e-08, 0.4705, 5.904e-08, 0.4705, 0.02664, 0.2968, 0.02664, 0.2968, 0.135, 0.4705, 0.135, 0.4705, 0.1591, 0.2968, 0.1591, 0.2968, 0.3594, 0.4705, 0.3594, 0.4705, 0.367, 0.2968, 0.367, 0.2968, 0.6222, 0.4705, 0.6222, 0.4705, 0.637, 0.2968, 0.637, 0.2968, 0.5937, 0.4705, 0.5937, 0.4705, 0.6222, 0.2968, 0.6222, 0.2968, 0.7109, 0.4705, 0.7109, 0.4705, 0.7186, 0.2968, 0.7186, 0.2968, 0.5865, 0.4705, 0.5865, 0.4705, 0.5937, 0.2968, 0.5937, 0.2968, 0.6952, 0.4705, 0.6952, 0.4705, 0.7109, 0.2968, 0.7109, 0.2968, 0.578, 0.4705, 0.578, 0.4705, 0.5865, 0.2968, 0.5865, 0.2968, 0.6874, 0.4705, 0.6874, 0.4705, 0.6952, 0.2968, 0.6952, 0.2968, 0.5508, 0.4705, 0.5508, 0.4705, 0.578, 0.2968, 0.578, 0.2968, 0.6719, 0.4705, 0.6719, 0.4705, 0.6874, 0.2968, 0.6874, 0.2968, 0.5468, 0.4705, 0.5468, 0.4705, 0.5508, 0.2968, 0.5508, 0.2968, 0.6609, 0.4705, 0.6609, 0.4705, 0.6719, 0.2968, 0.6719, 0.6, 0.0867, 0.6485, 0.0867, 0.6485, 0.0936, 0.6, 0.0936, 0.6, 0.2813, 0.6485, 0.2813, 0.6485, 0.3594, 0.6, 0.3594, 0.6, 0.5152, 0.6485, 0.5152, 0.6485, 0.5468, 0.6, 0.5468, 0.6, 0.06255, 0.6485, 0.06255, 0.6485, 0.0867, 0.6, 0.0867, 0.6, 0.4795, 0.6485, 0.4795, 0.6485, 0.5152, 0.6, 0.5152, 0.6, 0.05887, 0.6485, 0.05887, 0.6485, 0.06255, 0.6, 0.06255, 0.6, 0.4688, 0.6485, 0.4688, 0.6485, 0.4795, 0.6, 0.4795, 0.6, 0.02664, 0.6485, 0.02664, 0.6485, 0.05723, 0.6, 0.05723, 0.6, 0.4531, 0.6485, 0.4531, 0.6485, 0.4688, 0.6, 0.4688, 0.6, 5.904e-08, 0.6485, 5.904e-08, 0.6485, 0.02664, 0.6, 0.02664, 0.6, 0.3594, 0.6485, 0.3594, 0.6485, 0.367, 0.6, 0.367, 0.6, 0.6222, 0.6485, 0.6222, 0.6485, 0.637, 0.6, 0.637, 0.6, 0.5937, 0.6485, 0.5937, 0.6485, 0.6222, 0.6, 0.6222, 0.6, 0.7109, 0.6485, 0.7109, 0.6485, 0.7186, 0.6, 0.7186, 0.6, 0.5865, 0.6485, 0.5865, 0.6485, 0.5937, 0.6, 0.5937, 0.6, 0.6952, 0.6485, 0.6952, 0.6485, 0.7109, 0.6, 0.7109, 0.6, 0.578, 0.6485, 0.578, 0.6485, 0.5865, 0.6, 0.5865, 0.6, 0.6874, 0.6485, 0.6874, 0.6485, 0.6952, 0.6, 0.6952, 0.6, 0.5508, 0.6485, 0.5508, 0.6485, 0.578, 0.6, 0.578, 0.6, 0.6719, 0.6485, 0.6719, 0.6485, 0.6874, 0.6, 0.6874, 0.6, 0.5468, 0.6485, 0.5468, 0.6485, 0.5508, 0.6, 0.5508, 0.6, 0.6609, 0.6485, 0.6609, 0.6485, 0.6719, 0.6, 0.6719, 0.6485, 0.135, 0.7032, 0.135, 0.7032, 0.1591, 0.6485, 0.1591, 0.6485, 0.1591, 0.7032, 0.1591, 0.7032, 0.1833, 0.6485, 0.1833, 0.6485, 0.1833, 0.7032, 0.1833, 0.7032, 0.2074, 0.6485, 0.2074, 0.6485, 0.2074, 0.7032, 0.2074, 0.7032, 0.2316, 0.6485, 0.2316, 0.6485, 0.2316, 0.7032, 0.2316, 0.7032, 0.2578, 0.6485, 0.2578, 0.6485, 0.0936, 0.7032, 0.0936, 0.7032, 0.1108, 0.6485, 0.1108, 0.6485, 0.1108, 0.7032, 0.1108, 0.7032, 0.135, 0.6485, 0.135, 0.7032, 0.1108, 0.875, 0.1108, 0.875, 0.135, 0.7032, 0.135, 0.7032, 0.0936, 0.875, 0.0936, 0.875, 0.1108, 0.7032, 0.1108, 0.7032, 0.2316, 0.875, 0.2316, 0.875, 0.2578, 0.7032, 0.2578, 0.7032, 0.2074, 0.875, 0.2074, 0.875, 0.2316, 0.7032, 0.2316, 0.7032, 0.1833, 0.875, 0.1833, 0.875, 0.2074, 0.7032, 0.2074, 0.7032, 0.135, 0.875, 0.135, 0.875, 0.1591, 0.7032, 0.1591, 0.7032, 0.1591, 0.875, 0.1591, 0.875, 0.1833, 0.7032, 0.1833, 0.7032, 0.2578, 0.875, 0.2578, 0.875, 0.2813, 0.7032, 0.2813, 0.6485, 0.2578, 0.7032, 0.2578, 0.7032, 0.2813, 0.6485, 0.2813, 0.9224, 0.2578, 0.9531, 0.2578, 0.9531, 0.2813, 0.9224, 0.2813, 0.9224, 0.1833, 0.9531, 0.1833, 0.9531, 0.2074, 0.9224, 0.2074, 0.9224, 0.2316, 0.9531, 0.2316, 0.9531, 0.2578, 0.9224, 0.2578, 0.9224, 0.0936, 0.9531, 0.0936, 0.9531, 0.1108, 0.9224, 0.1108, 0.9224, 0.135, 0.9531, 0.135, 0.9531, 0.1591, 0.9224, 0.1591, 0.9224, 0.2074, 0.9531, 0.2074, 0.9531, 0.2316, 0.9224, 0.2316, 0.9224, 0.1108, 0.9531, 0.1108, 0.9531, 0.135, 0.9224, 0.135, 0.9224, 0.1591, 0.9531, 0.1591, 0.9531, 0.1833, 0.9224, 0.1833, 0.6, 0.2578, 0.6485, 0.2578, 0.6485, 0.2813, 0.6, 0.2813, 0.6, 0.1108, 0.6485, 0.1108, 0.6485, 0.135, 0.6, 0.135, 0.6, 0.0936, 0.6485, 0.0936, 0.6485, 0.1108, 0.6, 0.1108, 0.6, 0.2316, 0.6485, 0.2316, 0.6485, 0.2578, 0.6, 0.2578, 0.6, 0.2074, 0.6485, 0.2074, 0.6485, 0.2316, 0.6, 0.2316, 0.6, 0.1833, 0.6485, 0.1833, 0.6485, 0.2074, 0.6, 0.2074, 0.6, 0.1591, 0.6485, 0.1591, 0.6485, 0.1833, 0.6, 0.1833, 0.6, 0.135, 0.6485, 0.135, 0.6485, 0.1591, 0.6, 0.1591, 0.4705, 0.135, 0.6, 0.135, 0.6, 0.1591, 0.4705, 0.1591, 0.4705, 0.1591, 0.6, 0.1591, 0.6, 0.1833, 0.4705, 0.1833, 0.4705, 0.1833, 0.6, 0.1833, 0.6, 0.2074, 0.4705, 0.2074, 0.4705, 0.2074, 0.6, 0.2074, 0.6, 0.2316, 0.4705, 0.2316, 0.4705, 0.2316, 0.6, 0.2316, 0.6, 0.2578, 0.4705, 0.2578, 0.4705, 0.0936, 0.6, 0.0936, 0.6, 0.1108, 0.4705, 0.1108, 0.4705, 0.1108, 0.6, 0.1108, 0.6, 0.135, 0.4705, 0.135, 0.4705, 0.2578, 0.6, 0.2578, 0.6, 0.2813, 0.4705, 0.2813, 0.4705, 0.6609, 0.6, 0.6609, 0.6, 0.6719, 0.4705, 0.6719, 0.4705, 0.5468, 0.6, 0.5468, 0.6, 0.5508, 0.4705, 0.5508, 0.4705, 0.6719, 0.6, 0.6719, 0.6, 0.6874, 0.4705, 0.6874, 0.4705, 0.5508, 0.6, 0.5508, 0.6, 0.578, 0.4705, 0.578, 0.4705, 0.6874, 0.6, 0.6874, 0.6, 0.6952, 0.4705, 0.6952, 0.4705, 0.578, 0.6, 0.578, 0.6, 0.5865, 0.4705, 0.5865, 0.4705, 0.6952, 0.6, 0.6952, 0.6, 0.7109, 0.4705, 0.7109, 0.4705, 0.5865, 0.6, 0.5865, 0.6, 0.5937, 0.4705, 0.5937, 0.4705, 0.7109, 0.6, 0.7109, 0.6, 0.7186, 0.4705, 0.7186, 0.4705, 0.5937, 0.6, 0.5937, 0.6, 0.6222, 0.4705, 0.6222, 0.4705, 0.6222, 0.6, 0.6222, 0.6, 0.637, 0.4705, 0.637, 0.4705, 0.3594, 0.6, 0.3594, 0.6, 0.367, 0.4705, 0.367, 0.4705, 5.904e-08, 0.6, 5.904e-08, 0.6, 0.02664, 0.4705, 0.02664, 0.4705, 0.4531, 0.6, 0.4531, 0.6, 0.4688, 0.4705, 0.4688, 0.4705, 0.02664, 0.6, 0.02664, 0.6, 0.05723, 0.4705, 0.05723, 0.4705, 0.4688, 0.6, 0.4688, 0.6, 0.4795, 0.4705, 0.4795, 0.4705, 0.05887, 0.6, 0.05887, 0.6, 0.06255, 0.4705, 0.06255, 0.4705, 0.4795, 0.6, 0.4795, 0.6, 0.5152, 0.4705, 0.5152, 0.4705, 0.06255, 0.6, 0.06255, 0.6, 0.0867, 0.4705, 0.0867, 0.4705, 0.5152, 0.6, 0.5152, 0.6, 0.5468, 0.4705, 0.5468, 0.4705, 0.2813, 0.6, 0.2813, 0.6, 0.3594, 0.4705, 0.3594, 0.4705, 0.0867, 0.6, 0.0867, 0.6, 0.0936, 0.4705, 0.0936, 0.6, 0.9189, 0.4705, 0.9189, 0.4705, 0.8987, 0.6, 0.8987, 0.6, 0.7628, 0.4705, 0.7628, 0.4705, 0.7186, 0.6, 0.7186, 0.6, 0.9189, 0.7032, 0.9189, 0.7032, 0.9392, 0.6, 0.9392, 0.6, 0.9392, 0.7032, 0.9392, 0.7032, 0.9595, 0.6, 0.9595, 0.6, 0.8647, 0.7032, 0.8647, 0.7032, 0.8987, 0.6, 0.8987, 0.6, 0.9797, 0.7032, 0.9797, 0.7032, 1.0, 0.6, 1.0, 0.6, 0.7968, 0.7032, 0.7968, 0.7032, 0.8308, 0.6, 0.8308, 0.6, 0.8308, 0.7032, 0.8308, 0.7032, 0.8647, 0.6, 0.8647, 0.6, 0.7813, 0.7032, 0.7813, 0.7032, 0.7968, 0.6, 0.7968, 0.6, 0.9595, 0.7032, 0.9595, 0.7032, 0.9797, 0.6, 0.9797, 0.4705, 0.05805, 0.6, 0.05805, 0.6, 0.05887, 0.4705, 0.05887, 0.4705, 0.367, 0.6, 0.367, 0.6, 0.4374, 0.4705, 0.4374, 0.6, 0.367, 0.6485, 0.367, 0.6485, 0.4374, 0.6, 0.4374, 0.6, 0.05805, 0.6485, 0.05805, 0.6485, 0.05887, 0.6, 0.05887, 0.2968, 0.367, 0.4705, 0.367, 0.4705, 0.4374, 0.2968, 0.4374, 0.2968, 0.05805, 0.4705, 0.05805, 0.4705, 0.05887, 0.2968, 0.05887, 0.9224, 0.367, 0.9531, 0.367, 0.9531, 0.4374, 0.9224, 0.4374, 0.9224, 0.05805, 0.9531, 0.05805, 0.9531, 0.05887, 0.9224, 0.05887, 0.9966, 0.1108, 0.9966, 0.0936, 0.9966, 0.09832, 0.9966, 0.1201, 0.003078, 0.1108, 0.003078, 0.1201, 0.003078, 0.09832, 0.003078, 0.0936, 0.003078, 0.367, 0.003078, 0.4374, 0.003078, 0.3377, 0.003078, 0.2866, 0.9531, 0.05805, 1.0, 0.05805, 1.0, 0.05887, 0.9531, 0.05887, 0.9531, 0.367, 1.0, 0.367, 1.0, 0.4374, 0.9531, 0.4374, 5.904e-08, 0.4531, 5.904e-08, 0.4374, 0.03125, 0.4374, 0.03125, 0.4531, 5.904e-08, 0.06255, 5.904e-08, 0.05887, 0.03125, 0.05887, 0.03125, 0.06255, 0.7032, 0.05805, 0.875, 0.05805, 0.875, 0.05887, 0.7032, 0.05887, 0.7032, 0.367, 0.875, 0.367, 0.875, 0.4374, 0.7032, 0.4374, 0.6485, 0.05805, 0.7032, 0.05805, 0.7032, 0.05887, 0.6485, 0.05887, 0.6485, 0.367, 0.7032, 0.367, 0.7032, 0.4374, 0.6485, 0.4374, 0.03125, 0.06255, 0.03125, 0.05887, 0.2968, 0.05887, 0.2968, 0.06255, 0.03125, 0.4531, 0.03125, 0.4374, 0.2968, 0.4374, 0.2968, 0.4531, 0.003078, 0.0936, 0.003078, 0.09832, 0.003078, 0.08947, 0.003078, 0.0867, 0.003078, 0.135, 0.003078, 0.1507, 0.003078, 0.1201, 0.003078, 0.1108, 0.003078, 0.1591, 0.003078, 0.1813, 0.003078, 0.1507, 0.003078, 0.135, 0.003078, 0.1833, 0.003078, 0.2119, 0.003078, 0.1813, 0.003078, 0.1591, 0.003078, 0.211, 0.003078, 0.2436, 0.003078, 0.2119, 0.003078, 0.1833, 0.003078, 0.2358, 0.003078, 0.2744, 0.003078, 0.2436, 0.003078, 0.211, 0.003078, 0.2626, 0.003078, 0.3078, 0.003078, 0.2744, 0.003078, 0.2358, 0.9966, 0.0936, 0.9966, 0.0867, 0.9966, 0.08947, 0.9966, 0.09832, 0.9966, 0.135, 0.9966, 0.1108, 0.9966, 0.1201, 0.9966, 0.1507, 0.9966, 0.367, 0.9966, 0.3594, 0.9966, 0.2813, 0.9966, 0.2578, 0.9966, 0.266, 0.9966, 0.3088, 0.9966, 0.4374, 0.9966, 0.266, 0.9966, 0.2358, 0.9966, 0.2744, 0.9966, 0.3088, 0.9966, 0.2358, 0.9966, 0.211, 0.9966, 0.2436, 0.9966, 0.2744, 0.9966, 0.211, 0.9966, 0.1833, 0.9966, 0.2119, 0.9966, 0.2436, 0.9966, 0.1833, 0.9966, 0.1591, 0.9966, 0.1813, 0.9966, 0.2119, 0.9966, 0.1591, 0.9966, 0.135, 0.9966, 0.1507, 0.9966, 0.1813, 0.003078, 0.2866, 0.003078, 0.3377, 0.003078, 0.3078, 0.003078, 0.2626, 0.9966, 0.0867, 0.9966, 0.06255, 0.9966, 0.05887, 0.9966, 0.08947, 0.003078, 0.0867, 0.003078, 0.08947, 0.003078, 0.05887, 0.003078, 0.06255, 0.03125, 0.4688, 0.03125, 0.4531, 0.2968, 0.4531, 0.2968, 0.4688, 0.6485, 0.05723, 0.7032, 0.05723, 0.7032, 0.05805, 0.6485, 0.05805, 0.7032, 0.05723, 0.875, 0.05723, 0.875, 0.05805, 0.7032, 0.05805, 5.904e-08, 0.4688, 5.904e-08, 0.4531, 0.03125, 0.4531, 0.03125, 0.4688, 0.0226, 0.4688, 0.9531, 0.05723, 1.0, 0.05723, 1.0, 0.05805, 0.9531, 0.05805, 0.9224, 0.05723, 0.9531, 0.05723, 0.9531, 0.05805, 0.9224, 0.05805, 0.2968, 0.05723, 0.4705, 0.05723, 0.4705, 0.05805, 0.2968, 0.05805, 0.6, 0.05723, 0.6485, 0.05723, 0.6485, 0.05805, 0.6, 0.05805, 0.4705, 0.05723, 0.6, 0.05723, 0.6, 0.05805, 0.4705, 0.05805, 0.4705, 0.4374, 0.6, 0.4374, 0.6, 0.4531, 0.4705, 0.4531, 0.6, 0.4374, 0.6485, 0.4374, 0.6485, 0.4531, 0.6, 0.4531, 0.2968, 0.4374, 0.4705, 0.4374, 0.4705, 0.4531, 0.2968, 0.4531, 0.9224, 0.4374, 0.9531, 0.4374, 0.9531, 0.4531, 0.9224, 0.4531, 0.9966, 0.1201, 0.9966, 0.09832, 0.9966, 0.09937, 0.9966, 0.1221, 0.003078, 0.1201, 0.003078, 0.1221, 0.003078, 0.09937, 0.003078, 0.09832, 0.003078, 0.4374, 0.003078, 0.4531, 0.003078, 0.3491, 0.003078, 0.3377, 0.9531, 0.4374, 1.0, 0.4374, 1.0, 0.4531, 0.9531, 0.4531, 5.904e-08, 0.05887, 5.904e-08, 0.05805, 0.03125, 0.05805, 0.03125, 0.05887, 0.7032, 0.4374, 0.875, 0.4374, 0.875, 0.4531, 0.7032, 0.4531, 0.6485, 0.4374, 0.7032, 0.4374, 0.7032, 0.4531, 0.6485, 0.4531, 0.03125, 0.05887, 0.03125, 0.05805, 0.2968, 0.05805, 0.2968, 0.05887, 0.003078, 0.09832, 0.003078, 0.09937, 0.003078, 0.09009, 0.003078, 0.08947, 0.003078, 0.1507, 0.003078, 0.1542, 0.003078, 0.1221, 0.003078, 0.1201, 0.003078, 0.1813, 0.003078, 0.1862, 0.003078, 0.1542, 0.003078, 0.1507, 0.003078, 0.2119, 0.003078, 0.2183, 0.003078, 0.1862, 0.003078, 0.1813, 0.003078, 0.2436, 0.003078, 0.2508, 0.003078, 0.2183, 0.003078, 0.2119, 0.003078, 0.2744, 0.003078, 0.283, 0.003078, 0.2508, 0.003078, 0.2436, 0.003078, 0.3078, 0.003078, 0.3178, 0.003078, 0.283, 0.003078, 0.2744, 0.9966, 0.09832, 0.9966, 0.08947, 0.9966, 0.09009, 0.9966, 0.09937, 0.9966, 0.1507, 0.9966, 0.1201, 0.9966, 0.1221, 0.9966, 0.1542, 0.9966, 0.4374, 0.9966, 0.3088, 0.9966, 0.3184, 0.9966, 0.4531, 0.9966, 0.3088, 0.9966, 0.2744, 0.9966, 0.283, 0.9966, 0.3184, 0.9966, 0.2744, 0.9966, 0.2436, 0.9966, 0.2508, 0.9966, 0.283, 0.9966, 0.2436, 0.9966, 0.2119, 0.9966, 0.2183, 0.9966, 0.2508, 0.9966, 0.2119, 0.9966, 0.1813, 0.9966, 0.1862, 0.9966, 0.2183, 0.9966, 0.1813, 0.9966, 0.1507, 0.9966, 0.1542, 0.9966, 0.1862, 0.003078, 0.3377, 0.003078, 0.3491, 0.003078, 0.3178, 0.003078, 0.3078, 0.9966, 0.08947, 0.9966, 0.05887, 0.9966, 0.05805, 0.9966, 0.09009, 0.003078, 0.08947, 0.003078, 0.09009, 0.003078, 0.05805, 0.003078, 0.05887, 0.6, 0.7628, 0.7032, 0.7628, 0.7032, 0.7813, 0.6, 0.7813, 0.03125, 0.7628, 0.2968, 0.7628, 0.2968, 0.7813, 0.03125, 0.7813, 0.7032, 0.7628, 0.7728, 0.7628, 0.7728, 0.7813, 0.7032, 0.7813, 0.2968, 0.7628, 0.4705, 0.7628, 0.4705, 0.7813, 0.2968, 0.7813, 5.904e-08, 0.7968, 5.904e-08, 0.7813, 0.03125, 0.7813, 0.03125, 0.7968, 0.4705, 0.9189, 0.2968, 0.9189, 0.2968, 0.8987, 0.4705, 0.8987, 0.4705, 0.9189, 0.6, 0.9189, 0.6, 0.9392, 0.4705, 0.9392, 0.4705, 0.7968, 0.6, 0.7968, 0.6, 0.8308, 0.4705, 0.8308, 0.4705, 0.9595, 0.6, 0.9595, 0.6, 0.9797, 0.4705, 0.9797, 0.4705, 0.8647, 0.6, 0.8647, 0.6, 0.8987, 0.4705, 0.8987, 0.4705, 0.7628, 0.2968, 0.7628, 0.2968, 0.7186, 0.4705, 0.7186, 0.4705, 0.7813, 0.6, 0.7813, 0.6, 0.7968, 0.4705, 0.7968, 0.4705, 0.9392, 0.6, 0.9392, 0.6, 0.9595, 0.4705, 0.9595, 0.4705, 0.8308, 0.6, 0.8308, 0.6, 0.8647, 0.4705, 0.8647, 0.4705, 0.7628, 0.6, 0.7628, 0.6, 0.7813, 0.4705, 0.7813, 0.4705, 0.9797, 0.6, 0.9797, 0.6, 1.0, 0.4705, 1.0, 0.03789, 0.7109, 0.03789, 0.7186, 0.03789, 0.7186, 0.03789, 0.7109, 0.03125, 0.5937, 0.03789, 0.5937, 0.03789, 0.6222, 0.03125, 0.6222, 0.03125, 0.5508, 0.03789, 0.5508, 0.03789, 0.5468, 0.03125, 0.5468, 0.03125, 0.6952, 0.03789, 0.6952, 0.03789, 0.6874, 0.03125, 0.6874, 0.03125, 0.6222, 0.03789, 0.6222, 0.03789, 0.6609, 0.03125, 0.6609, 0.03125, 0.578, 0.03789, 0.578, 0.03789, 0.5508, 0.03125, 0.5508, 0.03125, 0.7109, 0.03789, 0.7109, 0.03789, 0.6952, 0.03125, 0.6952, 0.03125, 0.6609, 0.03789, 0.6609, 0.03789, 0.6719, 0.03125, 0.6719, 0.03125, 0.5865, 0.03789, 0.5865, 0.03789, 0.578, 0.03125, 0.578, 0.03125, 0.7186, 0.03789, 0.7186, 0.03789, 0.7109, 0.03125, 0.7109, 0.03125, 0.6719, 0.03789, 0.6719, 0.03789, 0.6874, 0.03125, 0.6874, 0.03125, 0.5937, 0.03789, 0.5937, 0.03789, 0.5865, 0.03125, 0.5865, 0.03125, 0.5468, 0.03789, 0.5468, 0.03789, 0.5508, 0.03125, 0.5508, 0.03125, 0.6874, 0.03789, 0.6874, 0.03789, 0.6952, 0.03125, 0.6952, 0.03125, 0.6222, 0.03789, 0.6222, 0.03789, 0.5937, 0.03125, 0.5937, 0.03125, 0.5508, 0.03789, 0.5508, 0.03789, 0.578, 0.03125, 0.578, 0.03125, 0.6952, 0.03789, 0.6952, 0.03789, 0.7109, 0.03125, 0.7109, 0.03125, 0.6609, 0.03789, 0.6609, 0.03789, 0.6222, 0.03125, 0.6222, 0.03125, 0.578, 0.03789, 0.578, 0.03789, 0.5865, 0.03125, 0.5865, 0.03125, 0.7052, 0.03789, 0.7052, 0.03789, 0.7093, 0.03125, 0.7093, 0.03125, 0.6719, 0.03789, 0.6719, 0.03789, 0.6609, 0.03125, 0.6609, 0.924, 0.6916, 0.924, 0.685, 0.924, 0.685, 0.924, 0.6916, 0.03125, 0.5865, 0.03789, 0.5865, 0.03789, 0.5937, 0.03125, 0.5937, 0.03125, 0.6874, 0.03789, 0.6874, 0.03789, 0.6719, 0.03125, 0.6719, 0.875, 0.4374, 0.907, 0.4374, 0.907, 0.4531, 0.875, 0.4531, 0.875, 0.05723, 0.907, 0.05723, 0.907, 0.05805, 0.875, 0.05805, 0.875, 0.05805, 0.907, 0.05805, 0.907, 0.05887, 0.875, 0.05887, 0.875, 0.367, 0.907, 0.367, 0.907, 0.4374, 0.875, 0.4374, 0.875, 0.1591, 0.907, 0.1591, 0.907, 0.1833, 0.875, 0.1833, 0.875, 0.1108, 0.907, 0.1108, 0.907, 0.135, 0.875, 0.135, 0.875, 0.2074, 0.907, 0.2074, 0.907, 0.2316, 0.875, 0.2316, 0.875, 0.135, 0.907, 0.135, 0.907, 0.1591, 0.875, 0.1591, 0.875, 0.0936, 0.907, 0.0936, 0.907, 0.1108, 0.875, 0.1108, 0.875, 0.2316, 0.907, 0.2316, 0.907, 0.2578, 0.875, 0.2578, 0.875, 0.1833, 0.907, 0.1833, 0.907, 0.2074, 0.875, 0.2074, 0.875, 0.2578, 0.907, 0.2578, 0.907, 0.2813, 0.875, 0.2813, 0.875, 0.5865, 0.907, 0.5865, 0.907, 0.5937, 0.875, 0.5937, 0.875, 0.578, 0.907, 0.578, 0.907, 0.5865, 0.875, 0.5865, 0.875, 0.5508, 0.9022, 0.5508, 0.875, 0.578, 0.875, 0.5937, 0.907, 0.5937, 0.907, 0.6021, 0.875, 0.6021, 0.875, 0.5152, 0.907, 0.5152, 0.907, 0.546, 0.9061, 0.5469, 0.875, 0.5468, 0.875, 0.3594, 0.907, 0.3594, 0.907, 0.367, 0.875, 0.367, 0.875, 0.2813, 0.907, 0.2813, 0.907, 0.3594, 0.875, 0.3594, 0.875, 0.06255, 0.907, 0.06255, 0.907, 0.0867, 0.875, 0.0867, 0.875, 0.02664, 0.907, 0.02664, 0.907, 0.05723, 0.875, 0.05723, 0.875, 0.4795, 0.907, 0.4795, 0.907, 0.5152, 0.875, 0.5152, 0.875, 0.4688, 0.907, 0.4688, 0.907, 0.4795, 0.875, 0.4795, 0.875, 0.4531, 0.907, 0.4531, 0.907, 0.4688, 0.875, 0.4688, 0.875, 0.5468, 0.9061, 0.5468, 0.9022, 0.5508, 0.875, 0.5508, 0.875, 0.05887, 0.907, 0.05887, 0.907, 0.06255, 0.875, 0.06255, 0.875, 5.904e-08, 0.907, 5.904e-08, 0.907, 0.02664, 0.875, 0.02664, 0.875, 0.0867, 0.907, 0.0867, 0.907, 0.0936, 0.875, 0.0936, 0.907, 0.4374, 0.9224, 0.4374, 0.9224, 0.4531, 0.907, 0.4531, 0.907, 0.05723, 0.9224, 0.05723, 0.9224, 0.05805, 0.907, 0.05805, 0.907, 0.05805, 0.9224, 0.05805, 0.9224, 0.05887, 0.907, 0.05887, 0.907, 0.367, 0.9224, 0.367, 0.9224, 0.4374, 0.907, 0.4374, 0.907, 0.1591, 0.9224, 0.1591, 0.9224, 0.1833, 0.907, 0.1833, 0.907, 0.1108, 0.9224, 0.1108, 0.9224, 0.135, 0.907, 0.135, 0.907, 0.2074, 0.9224, 0.2074, 0.9224, 0.2316, 0.907, 0.2316, 0.907, 0.135, 0.9224, 0.135, 0.9224, 0.1591, 0.907, 0.1591, 0.907, 0.0936, 0.9224, 0.0936, 0.9224, 0.1108, 0.907, 0.1108, 0.907, 0.2316, 0.9224, 0.2316, 0.9224, 0.2578, 0.907, 0.2578, 0.907, 0.1833, 0.9224, 0.1833, 0.9224, 0.2074, 0.907, 0.2074, 0.907, 0.2578, 0.9224, 0.2578, 0.9224, 0.2813, 0.907, 0.2813, 0.9224, 0.578, 0.9224, 0.5937, 0.907, 0.578, 0.9224, 0.578, 0.907, 0.578, 0.907, 0.578, 0.9224, 0.578, 0.907, 0.5152, 0.9224, 0.5152, 0.9224, 0.5305, 0.907, 0.546, 0.907, 0.3594, 0.9224, 0.3594, 0.9224, 0.367, 0.907, 0.367, 0.907, 0.2813, 0.9224, 0.2813, 0.9224, 0.3594, 0.907, 0.3594, 0.907, 0.06255, 0.9224, 0.06255, 0.9224, 0.0867, 0.907, 0.0867, 0.907, 0.02664, 0.9224, 0.02664, 0.9224, 0.05723, 0.907, 0.05723, 0.907, 0.4795, 0.9224, 0.4795, 0.9224, 0.5152, 0.907, 0.5152, 0.907, 0.4688, 0.9224, 0.4688, 0.9224, 0.4795, 0.907, 0.4795, 0.9429, 0.578, 0.9429, 0.5937, 0.9327, 0.5937, 0.9327, 0.578, 0.907, 0.4531, 0.9224, 0.4531, 0.9224, 0.4688, 0.907, 0.4688, 0.9415, 0.5202, 0.9423, 0.5197, 0.9423, 0.5197, 0.9415, 0.5202, 0.907, 0.05887, 0.9224, 0.05887, 0.9224, 0.06255, 0.907, 0.06255, 0.907, 5.904e-08, 0.9224, 5.904e-08, 0.9224, 0.02664, 0.907, 0.02664, 0.907, 0.0867, 0.9224, 0.0867, 0.9224, 0.0936, 0.907, 0.0936, 0.9224, 0.5937, 0.907, 0.5937, 0.907, 0.5865, 0.907, 0.578, 0.7853, 0.5937, 0.7808, 0.5865, 0.875, 0.5865, 0.875, 0.5937, 0.827, 0.6077, 0.8589, 0.6077, 0.871, 0.6077, 0.8769, 0.6077, 0.871, 0.6153, 0.8589, 0.6153, 0.8317, 0.6153, 0.8264, 0.6153, 0.8202, 0.6077, 0.2405, 0.5937, 0.2491, 0.5865, 0.2968, 0.5865, 0.2968, 0.5937, 0.2443, 0.6609, 0.2201, 0.637, 0.2968, 0.637, 0.2968, 0.6609, 0.2201, 0.6222, 0.2201, 0.6108, 0.2405, 0.5937, 0.2968, 0.5937, 0.2968, 0.6222, 0.7032, 0.637, 0.7728, 0.637, 0.7728, 0.6609, 0.7032, 0.6609, 0.2968, 0.637, 0.4705, 0.637, 0.4705, 0.6609, 0.2968, 0.6609, 0.6485, 0.637, 0.7032, 0.637, 0.7032, 0.6609, 0.6485, 0.6609, 0.4705, 0.637, 0.6, 0.637, 0.6, 0.6609, 0.4705, 0.6609, 0.6, 0.637, 0.6485, 0.637, 0.6485, 0.6609, 0.6, 0.6609, 0.2968, 0.637, 0.2201, 0.637, 0.2201, 0.6222, 0.2968, 0.6222, 0.03789, 0.5468, 0.03789, 0.5508, 0.03789, 0.5508, 0.03789, 0.5468, 0.03789, 0.5508, 0.03789, 0.578, 0.03789, 0.578, 0.03789, 0.5508, 0.03789, 0.578, 0.03789, 0.5865, 0.03789, 0.5865, 0.03789, 0.578, 0.03789, 0.5865, 0.03789, 0.5937, 0.03789, 0.5937, 0.03789, 0.5865, 0.03789, 0.5937, 0.03789, 0.6222, 0.03789, 0.6222, 0.03789, 0.5937, 0.03789, 0.6222, 0.03789, 0.6609, 0.03789, 0.6609, 0.03789, 0.6222, 0.03789, 0.6609, 0.03789, 0.6719, 0.03789, 0.6719, 0.03789, 0.6609, 0.03789, 0.6719, 0.03789, 0.6874, 0.03789, 0.6874, 0.03789, 0.6719, 0.03789, 0.6874, 0.03789, 0.6952, 0.03789, 0.6952, 0.03789, 0.6874, 0.03789, 0.6952, 0.03789, 0.7109, 0.03789, 0.7109, 0.03789, 0.6952, 5.904e-08, 0.1004, 5.904e-08, 0.1242, 5.904e-08, 0.09071, 0.9966, 0.1004, 0.9966, 0.09071, 0.9966, 0.1242, 0.907, 0.578, 0.875, 0.578, 0.875, 0.578, 0.907, 0.578, 0.03125, 0.5508, 0.03125, 0.5468, 0.03125, 0.5508, 0.7976, 0.7019, 0.7976, 0.699, 0.7976, 0.699, 0.7976, 0.701, 0.9327, 0.6021, 0.9327, 0.6222, 0.9327, 0.6222, 0.9327, 0.6021, 1.0, 0.5865, 1.0, 0.5937, 0.9531, 0.5937, 0.9531, 0.578, 1.0, 0.578, 0.9425, 0.5199, 0.9427, 0.5198, 0.9439, 0.5198, 0.9439, 0.5198, 0.9427, 0.5198, 0.9425, 0.5199, 0.9412, 0.5199, 0.9396, 0.52, 0.9395, 0.52, 0.9392, 0.52, 0.9392, 0.52, 0.9395, 0.52, 0.9396, 0.52, 0.9412, 0.5199, 0.9391, 0.5217, 0.9405, 0.5208, 0.9405, 0.5208, 0.9391, 0.5217, 0.9407, 0.5207, 0.9415, 0.5202, 0.9415, 0.5202, 0.9407, 0.5207, 0.922, 0.643, 0.922, 0.6898, 0.922, 0.6898, 0.922, 0.643, 0.9407, 0.5207, 0.9407, 0.5207, 0.9407, 0.5207, 0.9407, 0.5207, 0.03125, 0.5508, 0.03125, 0.5468, 0.1007, 0.5468, 0.1046, 0.5508, 0.1046, 0.5508, 0.1007, 0.5468, 0.2968, 0.5468, 0.2968, 0.5508, 0.1007, 0.5468, 0.06901, 0.5152, 0.2968, 0.5152, 0.2968, 0.5468, 0.06901, 0.5152, 0.03331, 0.4795, 0.2968, 0.4795, 0.2968, 0.5152, 0.1319, 0.578, 0.1046, 0.5508, 0.2968, 0.5508, 0.2968, 0.578, 0.03125, 0.4774, 0.0226, 0.4688, 0.03125, 0.4688, 0.03331, 0.4795, 0.03125, 0.4774, 0.03125, 0.4688, 0.2968, 0.4688, 0.2968, 0.4795, 0.995, 0.4688, 0.9966, 0.4688, 0.9966, 0.3279, 0.003078, 0.4688, 0.002188, 0.4688, 0.003078, 0.3605, 0.9714, 0.5188, 0.9897, 0.5188, 0.9897, 0.5312, 0.9714, 0.5312, 0.9593, 0.5312, 0.9714, 0.5312, 0.9714, 0.5327, 0.9593, 0.5327, 0.9593, 0.5327, 0.9714, 0.5327, 0.9714, 0.5434, 0.9593, 0.5434, 0.9533, 0.5327, 0.9593, 0.5327, 0.9593, 0.5434, 0.9533, 0.5434, 0.9533, 0.5312, 0.9593, 0.5312, 0.9593, 0.5327, 0.9533, 0.5327, 0.9514, 0.5327, 0.9529, 0.5312, 0.9533, 0.5312, 0.9533, 0.5327, 0.9653, 0.5188, 0.9714, 0.5127, 0.9714, 0.5188, 0.9793, 0.5048, 0.9835, 0.5006, 0.9897, 0.5006, 0.9897, 0.5048, 0.9529, 0.5312, 0.9533, 0.5308, 0.9533, 0.5312, 0.9533, 0.5308, 0.9593, 0.5248, 0.9593, 0.5312, 0.9533, 0.5312, 0.9407, 0.5434, 0.9514, 0.5327, 0.9533, 0.5327, 0.9533, 0.5434, 0.9407, 0.5434, 0.9593, 0.5248, 0.9653, 0.5188, 0.9714, 0.5188, 0.9714, 0.5312, 0.9593, 0.5312, 0.9714, 0.5127, 0.9793, 0.5048, 0.9897, 0.5048, 0.9897, 0.5188, 0.9714, 0.5188, 0.9975, 0.5509, 0.9975, 0.5469, 0.9975, 0.5469, 0.9975, 0.5509, 0.03125, 0.578, 0.03125, 0.5508, 0.1046, 0.5508, 0.1319, 0.578, 0.9423, 0.5197, 0.943, 0.5192, 0.943, 0.5192, 0.9423, 0.5197, 0.1319, 0.578, 0.03125, 0.578, 0.03125, 0.578, 0.1319, 0.578, 0.875, 0.578, 0.875, 0.578, 0.875, 0.578, 0.875, 0.578, 0.9531, 0.578, 0.9224, 0.578, 0.9224, 0.578, 0.9531, 0.578, 0.944, 0.5185, 0.9446, 0.5181, 0.9446, 0.5181, 0.944, 0.5185, 0.8026, 0.6651, 0.8026, 0.6699, 0.8026, 0.6785, 0.8026, 0.6903, 0.8026, 0.6936, 0.8025, 0.6983, 0.8025, 0.7007, 0.8025, 0.7054, 0.8025, 0.7077, 0.7936, 0.7076, 0.7936, 0.7076, 0.7936, 0.7053, 0.7936, 0.7008, 0.7936, 0.6985, 0.7936, 0.6941, 0.7936, 0.6908, 0.7936, 0.6796, 0.7936, 0.6713, 0.7936, 0.6667, 0.7936, 0.6667, 0.7969, 0.658, 0.7974, 0.6567, 0.7974, 0.6567, 0.7974, 0.6567, 0.8027, 0.6555, 0.8027, 0.6567, 0.9872, 0.4728, 0.9908, 0.4728, 0.9908, 0.4728, 0.9872, 0.4728, -0.001575, 0.5469, -0.001575, 0.5509, -0.001575, 0.5509, -0.001575, 0.5469, 0.9224, 0.7813, 0.9224, 0.7628, 1.0, 0.7628, 1.0, 0.7813, 0.7906, 0.6021, 0.875, 0.6021, 0.875, 0.6021, 0.7906, 0.6021, 0.875, 0.7805, 0.7891, 0.7805, 0.7891, 0.7805, 0.875, 0.7805, 0.7976, 0.6845, 0.7976, 0.6827, 0.7976, 0.6827, 0.7976, 0.6845, 0.9224, 0.7187, 0.9224, 0.7628, 0.9224, 0.7628, 0.9224, 0.7187, 0.9327, 0.6222, 0.9327, 0.6609, 0.9327, 0.6609, 0.9327, 0.6222, 0.875, 0.6021, 0.907, 0.6021, 0.907, 0.6021, 0.875, 0.6021, 0.7976, 0.6919, 0.7976, 0.6907, 0.7976, 0.6907, 0.7976, 0.6919, 0.921, 0.7522, 0.921, 0.7706, 0.921, 0.7645, 0.921, 0.7522, 0.7976, 0.6882, 0.7976, 0.687, 0.7976, 0.687, 0.7976, 0.6882, 0.7728, 0.7186, 0.7728, 0.7628, 0.7032, 0.7628, 0.7032, 0.7186, 0.9327, 0.6719, 0.9327, 0.6874, 0.9327, 0.6874, 0.9327, 0.6719, 0.7906, 0.6021, 0.7728, 0.6021, 0.7728, 0.5937, 0.7853, 0.5937, 0.9224, 0.6021, 0.907, 0.6021, 0.907, 0.5937, 0.9224, 0.5937, 0.907, 0.6021, 0.9224, 0.6021, 0.9224, 0.6021, 0.907, 0.6021, 0.875, 0.6021, 0.7906, 0.6021, 0.7853, 0.5937, 0.875, 0.5937, 0.7976, 0.6789, 0.7976, 0.6766, 0.7976, 0.6766, 0.7976, 0.6789, 0.7976, 0.699, 0.7976, 0.6919, 0.7976, 0.6919, 0.7976, 0.699, 0.9327, 0.6609, 0.9327, 0.6719, 0.9327, 0.6719, 0.9327, 0.6609, 0.7891, 0.7805, 0.7728, 0.7805, 0.7891, 0.7805, 0.7728, 0.6021, 0.7906, 0.6021, 0.7906, 0.6021, 0.7728, 0.6021, 0.7976, 0.6827, 0.7976, 0.6789, 0.7976, 0.6789, 0.7976, 0.6827, 0.9224, 0.7805, 0.907, 0.7805, 0.907, 0.7805, 0.907, 0.7805, 0.875, 0.7805, 0.875, 0.7805, 0.907, 0.7805, 0.7976, 0.6766, 0.7976, 0.6734, 0.7976, 0.6734, 0.7976, 0.6766, 0.9327, 0.6874, 0.9327, 0.6952, 0.9327, 0.6952, 0.9327, 0.6874, 0.9327, 0.7109, 0.9327, 0.7186, 0.9327, 0.7186, 0.9327, 0.7109, 0.7976, 0.687, 0.7976, 0.6845, 0.7976, 0.6845, 0.7976, 0.687, 0.7976, 0.6907, 0.7976, 0.6882, 0.7976, 0.6882, 0.7976, 0.6907, 0.9327, 0.6952, 0.9327, 0.7109, 0.9327, 0.7109, 0.9327, 0.6952, 0.9188, 0.7289, 0.9252, 0.7289, 0.9252, 0.7314, 0.9188, 0.7314, 0.7784, 0.7153, 0.7835, 0.7153, 0.7835, 0.7172, 0.7784, 0.7172, 0.7946, 0.7605, 0.7946, 0.7163, 0.7946, 0.7085, 0.7946, 0.6928, 0.7946, 0.685, 0.7946, 0.6696, 0.7946, 0.6585, 0.7946, 0.6441, 0.7946, 0.6346, 0.7946, 0.6198, 0.8086, 0.6198, 0.8805, 0.6198, 0.9125, 0.6198, 0.9125, 0.6585, 0.9125, 0.6696, 0.9125, 0.685, 0.9125, 0.6928, 0.9125, 0.7085, 0.9125, 0.7163, 0.9125, 0.7605, 0.9125, 0.7728, 0.7946, 0.7728, 0.8706, 0.776, 0.8865, 0.776, 0.8865, 0.7768, 0.8822, 0.7768, 0.8706, 0.7768, 0.7835, 0.6754, 0.7835, 0.6799, 0.7835, 0.6833, 0.7835, 0.6881, 0.7835, 0.6905, 0.7835, 0.6954, 0.7835, 0.6978, 0.7835, 0.7115, 0.7835, 0.7153, 0.7784, 0.7153, 0.7784, 0.7115, 0.7784, 0.6978, 0.7784, 0.6954, 0.7784, 0.6905, 0.7784, 0.6881, 0.7784, 0.6833, 0.7784, 0.6799, 0.7784, 0.6725, 0.7784, 0.6679, 0.7784, 0.6617, 0.7835, 0.6679, 0.7835, 0.6725, 0.9188, 0.6654, 0.9252, 0.6571, 0.9252, 0.6654, 0.9252, 0.6814, 0.9252, 0.686, 0.9252, 0.6925, 0.9252, 0.6957, 0.9252, 0.7022, 0.9252, 0.7054, 0.9252, 0.7237, 0.9252, 0.7289, 0.9188, 0.7289, 0.9188, 0.7237, 0.9188, 0.7054, 0.9188, 0.7022, 0.9188, 0.6957, 0.9188, 0.6925, 0.9188, 0.686, 0.9188, 0.6814])
me_maint2_8.materials.append(mat_maint2_1b)
me_maint2_8.use_remesh_preserve_volume = False
me_maint2_8.use_remesh_preserve_attributes = False
me_maint2_8.use_mirror_vertex_groups = False
me_maint2_8.update()

# ---- objects
ob_maint2_1b_mesh = bpy.data.objects.new('maint2_1b_mesh', me_maint2_8)

# ---- transforms, parenting, visibility, modifiers, constraints
ob_maint2_1b_mesh.location = (0.0, 0.0, 0.0)
ob_maint2_1b_mesh.lineart.crease_threshold = 0.0

# ---- collection membership
col_collection_1.objects.link(ob_maint2_1b_mesh)

# ---- scene / render settings (as saved in the file)
scene.frame_start = 1; scene.frame_end = 2; scene.frame_set(1)
scene.render.engine = 'BLENDER_EEVEE_NEXT'
scene.render.resolution_percentage = 50
scene.render.dither_intensity = 0.0
scene.cycles.use_denoising = False
scene.cycles.samples = 128
scene.cycles.sampling_pattern = 'TABULATED_SOBOL'
scene.cycles.light_sampling_threshold = 0.0
scene.cycles.use_adaptive_sampling = False
scene.cycles.use_light_tree = False
scene.cycles.blur_glossy = 0.0
scene.cycles.sample_clamp_indirect = 0.0
scene.view_settings.view_transform = 'Standard'
bpy.context.view_layer.update()

# ---- added for rendering (the .blend has no active camera and no usable light): camera, sun
cam_auto = bpy.data.cameras.new('AutoCamera')
cam_auto.lens = 50.0
cam_auto.sensor_width = 36.0
cam_auto.clip_end = 1000.0
ob_auto_camera = bpy.data.objects.new('AutoCamera', cam_auto)
scene.collection.objects.link(ob_auto_camera)
ob_auto_camera.location = (3.35702, -2.86843, 2.68562)
ob_auto_camera.rotation_euler = (1.09748, -7.21219e-08, 0.694738)
scene.camera = ob_auto_camera
light_auto_sun = bpy.data.lights.new('AutoSun', 'SUN')
light_auto_sun.energy = 3.0
light_auto_sun.angle = 0.0523599
ob_auto_sun = bpy.data.objects.new('AutoSun', light_auto_sun)
scene.collection.objects.link(ob_auto_sun)
ob_auto_sun.rotation_euler = (0.872665, 0.174533, 0.523599)
bpy.context.view_layer.update()
